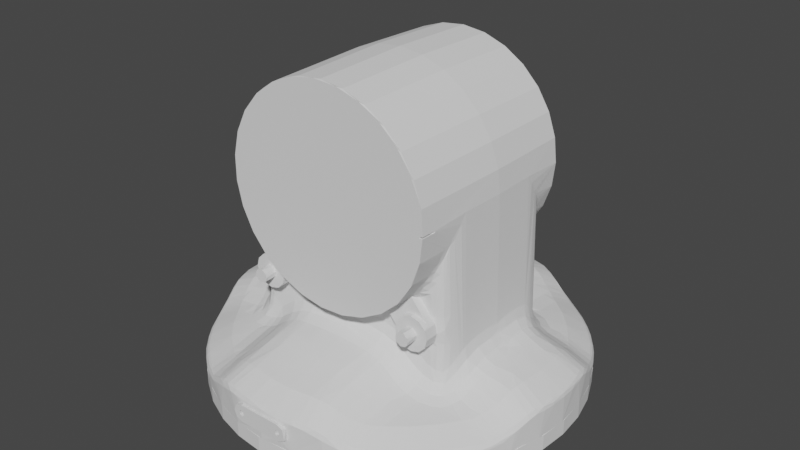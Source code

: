 # Source: link_1.blend  (saved by Blender 3.2.14; exported with 4.5.12 LTS)
import bpy
from mathutils import Matrix  # noqa: F401  (used for matrix-valued properties, if any)

bpy.ops.wm.read_factory_settings(use_empty=True)
scene = bpy.context.scene
scene.name = 'Scene'

# ---- collections
col_collection = bpy.data.collections.new('Collection'); scene.collection.children.link(col_collection)

# ---- world
world_world = bpy.data.worlds.new('World'); scene.world = world_world
world_world.use_nodes = True; world_world.node_tree.nodes.clear()
_N = world_world.node_tree.nodes; _L = world_world.node_tree.links
n0 = _N.new('ShaderNodeOutputWorld'); n0.name = 'World Output'; n0.location = (300, 300)
n1 = _N.new('ShaderNodeBackground'); n1.name = 'Background'; n1.location = (10, 300)
n1.inputs[0].default_value = (0.05088, 0.05088, 0.05088, 1.0)
_L.new(n1.outputs[0], n0.inputs[0])
n0.is_active_output = True
world_world.color = (0.05088, 0.05088, 0.05088)
world_world.use_sun_shadow = False
world_world.sun_shadow_jitter_overblur = 0.0

# ---- meshes
me_link_1 = bpy.data.meshes.new('link_1')
me_link_1.from_pydata([(0.08672, -0.0574, -0.122), (0.08672, -0.0574, -0.135), (0.08961, -0.05278, -0.135), (0.08961, -0.05278, -0.122), (0.09225, -0.04802, -0.135), (0.09225, -0.04802, -0.122), (0.09464, -0.04313, -0.135), (0.09464, -0.04313, -0.122), (0.09676, -0.03812, -0.135), (0.09676, -0.03812, -0.122), (0.09863, -0.033, -0.135), (0.09863, -0.033, -0.122), (0.08914, -0.02983, -0.122), (0.08914, -0.02983, -0.135), (0.08746, -0.03445, -0.135), (0.08746, -0.03445, -0.122), (0.0847, -0.04084, -0.135), (0.08433, -0.0416, -0.122), (0.08099, -0.04771, -0.135), (0.08099, -0.04771, -0.122), (0.07839, -0.05188, -0.135), (0.07839, -0.05188, -0.122), (0.00669, 0.052, 0.0551), (0.01372, 0.052, 0.06009), (0.01968, 0.052, 0.05189), (0.02674, 0.052, 0.05553), (0.03153, 0.052, 0.04568), (0.03843, 0.052, 0.04819), (0.04154, 0.052, 0.0368), (0.04819, 0.052, 0.03843), (0.04914, 0.052, 0.02579), (0.05553, 0.052, 0.02674), (0.05389, 0.052, 0.01328), (0.06009, 0.052, 0.01372), (0.0555, 0.052, 0.0), (0.06164, 0.052, 0.0), (0.05389, 0.052, -0.01328), (0.06009, 0.052, -0.01372), (0.04914, 0.052, -0.02579), (0.05553, 0.052, -0.02674), (0.04154, 0.052, -0.0368), (0.04819, 0.052, -0.03843), (0.03153, 0.052, -0.04568), (0.03843, 0.052, -0.04819), (0.01968, 0.052, -0.05189), (0.02674, 0.052, -0.05553), (0.00669, 0.052, -0.0551), (0.01372, 0.052, -0.06009), (-6.146e-14, 0.052, -0.06164), (-0.00669, 0.052, -0.0551), (-0.01372, 0.052, -0.06009), (-0.01968, 0.052, -0.05189), (-0.02674, 0.052, -0.05553), (-0.03153, 0.052, -0.04568), (-0.03843, 0.052, -0.04819), (-0.04154, 0.052, -0.0368), (-0.04819, 0.052, -0.03843), (-0.04914, 0.052, -0.02579), (-0.05553, 0.052, -0.02674), (-0.05389, 0.052, -0.01328), (-0.06009, 0.052, -0.01372), (-0.0555, 0.052, 0.0), (-0.06164, 0.052, 0.0), (-0.05389, 0.052, 0.01328), (-0.06009, 0.052, 0.01372), (-0.04914, 0.052, 0.02579), (-0.05553, 0.052, 0.02674), (-0.04154, 0.052, 0.0368), (-0.04819, 0.052, 0.03843), (-0.03153, 0.052, 0.04568), (-0.03843, 0.052, 0.04819), (-0.01968, 0.052, 0.05189), (-0.02674, 0.052, 0.05553), (-0.00669, 0.052, 0.0551), (-0.01372, 0.052, 0.06009), (-6.144e-14, 0.052, 0.06164), (-0.05493, 0.042, -0.08041), (-0.05379, 0.042, -0.03618), (-0.05068, 0.042, -0.04042), (-0.04584, 0.042, -0.04584), (-0.04042, 0.042, -0.05068), (-0.05019, 0.042, -0.07828), (-0.02813, 0.042, -0.0584), (-0.03571, 0.042, -0.06924), (-0.03449, 0.042, -0.05489), (-0.0415, 0.042, -0.07221), (-0.01792, 0.042, -0.06219), (-0.02441, 0.042, -0.06574), (-0.004547, 0.042, -0.06477), (0.04932, -0.05, -0.06386), (0.04846, -0.05, -0.06984), (0.05346, -0.05, -0.0685), (0.04346, -0.05, -0.0685), (0.04646, -0.05, -0.0633), (0.0398, -0.05, -0.06484), (0.04444, -0.05, -0.0607), (0.03846, -0.05, -0.05984), (0.0398, -0.05, -0.05484), (0.0457, -0.05, -0.05679), (0.04346, -0.05, -0.05118), (0.04846, -0.05, -0.04984), (0.04972, -0.05, -0.05593), (0.05346, -0.05, -0.05118), (0.05712, -0.05, -0.05484), (0.05247, -0.05, -0.05898), (0.05846, -0.05, -0.05984), (0.05712, -0.05, -0.06484), (0.05192, -0.05, -0.06184), (-0.0476, -0.05, -0.06386), (-0.04846, -0.05, -0.06984), (-0.04346, -0.05, -0.0685), (-0.05346, -0.05, -0.0685), (-0.05046, -0.05, -0.0633), (-0.05712, -0.05, -0.06484), (-0.05247, -0.05, -0.0607), (-0.05846, -0.05, -0.05984), (-0.05712, -0.05, -0.05484), (-0.05192, -0.05, -0.05784), (-0.05346, -0.05, -0.05118), (-0.04932, -0.05, -0.05582), (-0.04846, -0.05, -0.04984), (-0.04346, -0.05, -0.05118), (-0.04646, -0.05, -0.05638), (-0.0398, -0.05, -0.05484), (-0.04444, -0.05, -0.05898), (-0.03846, -0.05, -0.05984), (-0.0398, -0.05, -0.06484), (-0.04499, -0.05, -0.06184), (-0.03059, -0.047, -0.05366), (-0.03067, -0.042, -0.05377), (-0.02686, -0.042, -0.05577), (0.06298, 2.537e-14, 0.001619), (0.06142, 2.538e-14, 0.01402), (0.06229, -0.02614, 0.001601), (0.06172, -0.04899, 0.0005), (0.06139, -0.03498, -0.009289), (0.06212, -0.03014, -0.003309), (0.06172, -0.04899, 0.0), (0.05994, -0.058, -0.01366), (0.05971, -0.04078, -0.01645), (0.06042, -0.03894, -0.01379), (0.06148, -0.058, -0.0004859), (0.06061, -0.03838, -0.01302), (0.06172, -0.04899, -0.0005), (0.0608, -0.03651, -0.01283), (0.04775, -0.04786, -0.03921), (0.05102, -0.04768, -0.03479), (0.04809, -0.05705, -0.03834), (0.05542, -0.05702, -0.02668), (0.05379, -0.04586, -0.03054), (0.05564, -0.04563, -0.0268), (0.05668, -0.04487, -0.02469), (0.05824, -0.04155, -0.02115), (0.03067, -0.042, -0.05377), (0.03059, -0.047, -0.05366), (0.02669, -0.057, -0.05542), (0.03633, -0.057, -0.04936), (0.03851, -0.047, -0.04829), (0.03835, -0.057, -0.04809), (0.04491, -0.047, -0.04241), (0.02686, -0.042, -0.05577), (0.01377, -0.042, -0.06035), (0.01369, -0.057, -0.05997), (0.01038, -0.057, -0.06034), (-6.143e-14, -0.042, -0.0619), (-6.143e-14, -0.057, -0.06151), (-0.003782, -0.057, -0.06108), (-0.01377, -0.042, -0.06035), (-0.04808, -0.057, -0.03835), (-0.04796, -0.04766, -0.03895), (-0.04205, -0.057, -0.04439), (-0.01369, -0.057, -0.05997), (-0.01773, -0.057, -0.05855), (-0.02669, -0.057, -0.05542), (-0.03071, -0.057, -0.05289), (-0.03851, -0.047, -0.04829), (-0.03835, -0.057, -0.04809), (-0.04512, -0.047, -0.04222), (-0.05542, -0.057, -0.02669), (-0.05351, -0.04585, -0.03105), (-0.05046, -0.04652, -0.03577), (-0.05997, -0.057, -0.01369), (-0.06054, -0.03862, -0.01332), (-0.05981, -0.04056, -0.01609), (-0.05844, -0.04164, -0.02055), (-0.05746, -0.057, -0.02086), (-0.05669, -0.04401, -0.02474), (-0.06151, -0.057, 0.0), (-0.06215, -0.02955, -0.003252), (-0.06139, -0.03498, -0.009289), (-0.06079, -0.03655, -0.01279), (-0.06071, -0.057, -0.007079), (-0.05997, -0.057, 0.01369), (-0.06229, -0.02614, 0.001601), (-0.06071, -0.057, 0.007079), (0.06148, -0.058, 0.0005004), (0.05997, -0.057, 0.01369), (0.05965, -0.057, 0.0146), (0.05676, 2.538e-14, 0.02733), (0.05542, -0.057, 0.02669), (0.05465, -0.057, 0.02791), (0.04926, 2.538e-14, 0.03928), (0.04809, -0.057, 0.03835), (0.04674, -0.057, 0.0397), (0.03928, 2.538e-14, 0.04926), (0.03835, -0.057, 0.04809), (0.03633, -0.057, 0.04936), (0.02733, 2.537e-14, 0.05676), (0.02669, -0.057, 0.05542), (0.02399, -0.057, 0.05636), (0.01402, 2.537e-14, 0.06142), (0.01369, -0.057, 0.05997), (0.01038, -0.057, 0.06034), (-6.146e-14, 2.537e-14, 0.063), (-6.145e-14, -0.057, 0.06151), (-0.003782, -0.057, 0.06108), (-0.01402, 2.537e-14, 0.06142), (-0.01369, -0.057, 0.05997), (-0.01773, -0.057, 0.05855), (-0.02733, 2.537e-14, 0.05676), (-0.02669, -0.057, 0.05542), (-0.03071, -0.057, 0.05289), (-0.03928, 2.537e-14, 0.04926), (-0.03835, -0.057, 0.04809), (-0.04205, -0.057, 0.04439), (-0.04926, 2.537e-14, 0.03928), (-0.04809, -0.057, 0.03835), (-0.05112, -0.057, 0.03352), (-0.05676, 2.537e-14, 0.02733), (-0.05542, -0.057, 0.02669), (-0.05746, -0.057, 0.02086), (-0.06142, 2.536e-14, 0.01402), (-0.06298, 2.537e-14, 0.001619), (0.0125, 0.1085, -0.1081), (0.01618, 0.1085, -0.1067), (0.0125, 0.1068, -0.1081), (0.01693, 0.1062, -0.1063), (0.01755, 0.1085, -0.103), (0.01654, 0.1062, -0.09929), (0.01628, 0.1085, -0.09943), (0.0125, 0.1085, -0.09795), (0.0125, 0.1068, -0.0979), (-6.146e-14, 0.1075, -0.09792), (-0.0125, 0.1085, -0.09795), (-0.0125, 0.1068, -0.0979), (-0.01618, 0.1085, -0.09926), (-0.01661, 0.1062, -0.09944), (-0.01729, 0.1085, -0.1055), (-0.01685, 0.1062, -0.1065), (-0.0125, 0.1085, -0.1081), (-0.0125, 0.1068, -0.1081), (-6.148e-14, 0.1075, -0.1081), (-0.0125, -0.1068, -0.0979), (-0.0125, -0.1085, -0.09795), (-6.146e-14, -0.1075, -0.09792), (0.0125, -0.1085, -0.09795), (0.0125, -0.1068, -0.0979), (-0.0125, -0.1085, -0.1081), (-0.01618, -0.1085, -0.1067), (-0.0125, -0.1068, -0.1081), (-0.01693, -0.1062, -0.1063), (-0.01755, -0.1085, -0.103), (-0.01654, -0.1062, -0.09929), (-0.01628, -0.1085, -0.09943), (0.0125, -0.1068, -0.1081), (0.0125, -0.1085, -0.1081), (-6.145e-14, -0.1075, -0.1081), (0.01618, -0.1085, -0.09926), (0.01661, -0.1062, -0.09944), (0.01729, -0.1085, -0.1055), (0.01685, -0.1062, -0.1065), (-0.05346, -0.042, -0.0685), (-0.0546, -0.042, -0.06773), (-0.05535, -0.042, -0.08089), (0.05346, -0.042, -0.0685), (0.05187, -0.042, -0.07927), (0.05493, -0.042, -0.08041), (0.0546, -0.042, -0.06773), (-0.04075, -0.042, -0.07184), (-0.04846, -0.042, -0.06984), (0.04846, -0.042, -0.06984), (0.0415, -0.042, -0.07221), (0.04346, -0.042, -0.0685), (0.04069, -0.042, -0.06613), (0.03189, -0.042, -0.06783), (0.02139, -0.042, -0.06553), (-0.02155, -0.042, -0.06567), (-0.04346, -0.042, -0.0685), (-0.04069, -0.042, -0.06613), (-0.03262, -0.042, -0.06804), (-0.00853, -0.042, -0.06489), (0.004149, -0.042, -0.06478), (-0.05429, -0.04199, -0.05114), (-0.04826, -0.04201, -0.04371), (-0.05443, -0.04196, -0.03976), (0.02077, 0.1055, -0.09648), (0.009251, 0.1069, -0.09634), (-6.144e-14, 0.1075, -0.09792), (1.305e-05, 0.1073, -0.09621), (-0.009069, 0.1069, -0.09635), (-0.02055, 0.1055, -0.09645), (-0.01867, 0.1059, -0.113), (-6.144e-14, 0.1075, -0.113), (-6.144e-14, 0.1075, -0.1081), (0.01867, 0.1059, -0.113), (-0.02073, -0.1055, -0.09648), (-0.009369, -0.1071, -0.09754), (-6.143e-14, -0.1075, -0.09792), (-6.143e-14, -0.1075, -0.09754), (0.009369, -0.1071, -0.09754), (0.02053, -0.1055, -0.09645), (0.01867, -0.1059, -0.113), (-6.143e-14, -0.1075, -0.113), (-6.143e-14, -0.1075, -0.1081), (-0.01867, -0.1059, -0.113), (-0.03762, -0.1007, -0.1005), (-0.04164, -0.09911, -0.1035), (-0.03677, -0.101, -0.113), (-0.04724, -0.0966, -0.1048), (-0.05375, -0.0931, -0.113), (-0.05623, -0.09168, -0.1075), (-0.02378, -0.1049, -0.09668), (-0.02861, -0.1036, -0.09809), (-0.03303, -0.1023, -0.09929), (0.03677, -0.101, -0.113), (0.0355, -0.1015, -0.1003), (0.03179, -0.1027, -0.09888), (0.02559, -0.1044, -0.09701), (0.05375, -0.0931, -0.113), (0.05258, -0.09388, -0.1074), (0.04404, -0.09811, -0.1038), (0.06142, -0.08829, -0.107), (0.0691, -0.08235, -0.113), (0.0691, -0.08235, -0.1078), (0.0931, -0.05375, -0.113), (0.09261, -0.05462, -0.1071), (0.08806, -0.06166, -0.1078), (0.08235, -0.0691, -0.113), (0.08235, -0.0691, -0.1078), (0.07668, -0.0754, -0.1071), (0.101, -0.03677, -0.113), (0.1019, -0.03423, -0.102), (0.09923, -0.04142, -0.1059), (0.09644, -0.0475, -0.1072), (0.1059, -0.01867, -0.113), (0.1063, -0.01597, -0.09754), (0.1052, -0.02197, -0.09722), (0.1042, -0.02659, -0.09854), (0.1026, -0.03196, -0.1019), (0.1071, 0.008805, -0.09754), (0.1075, 2.535e-14, -0.09754), (0.1075, 2.538e-14, -0.113), (0.1071, -0.008906, -0.09754), (0.1063, 0.01596, -0.09754), (0.1059, 0.01867, -0.113), (0.101, 0.03677, -0.113), (0.1007, 0.03763, -0.1038), (0.1026, 0.03196, -0.1019), (0.1045, 0.02549, -0.09813), (0.1054, 0.02102, -0.09653), (0.09776, 0.04483, -0.1059), (0.09151, 0.05634, -0.1069), (0.09509, 0.05014, -0.1075), (0.0931, 0.05375, -0.113), (0.08235, 0.0691, -0.113), (0.0691, 0.08235, -0.113), (0.0691, 0.08235, -0.1078), (0.0754, 0.07668, -0.1071), (0.08235, 0.0691, -0.1078), (0.08806, 0.06166, -0.1078), (0.05375, 0.0931, -0.113), (0.0557, 0.09199, -0.1075), (0.0621, 0.08775, -0.1078), (0.03677, 0.101, -0.113), (0.03981, 0.0999, -0.1019), (0.04727, 0.09659, -0.1048), (0.02379, 0.1049, -0.09674), (0.02861, 0.1036, -0.09809), (0.03303, 0.1023, -0.09929), (-0.03677, 0.101, -0.113), (-0.0355, 0.1015, -0.1003), (-0.03179, 0.1027, -0.09888), (-0.02727, 0.104, -0.09787), (-0.02258, 0.1051, -0.09754), (-0.05375, 0.0931, -0.113), (-0.05258, 0.09388, -0.1074), (-0.04404, 0.09811, -0.1038), (-0.03708, 0.1009, -0.1002), (-0.06152, 0.08821, -0.1072), (-0.0691, 0.08235, -0.113), (-0.0691, 0.08235, -0.1078), (-0.0931, 0.05375, -0.113), (-0.09272, 0.05446, -0.1081), (-0.08806, 0.06166, -0.1078), (-0.08235, 0.0691, -0.113), (-0.08235, 0.0691, -0.1078), (-0.07668, 0.0754, -0.1071), (-0.101, 0.03677, -0.113), (-0.1026, 0.03196, -0.1019), (-0.099, 0.04198, -0.1052), (-0.09644, 0.0475, -0.1072), (-0.1059, 0.01867, -0.113), (-0.1063, 0.01597, -0.09754), (-0.1052, 0.02197, -0.09722), (-0.1042, 0.02661, -0.09798), (-0.1071, -0.008805, -0.09754), (-0.1075, 2.535e-14, -0.09754), (-0.1075, 2.535e-14, -0.113), (-0.1071, 0.008906, -0.09754), (-0.1063, -0.01596, -0.09754), (-0.1059, -0.01867, -0.113), (-0.101, -0.03677, -0.113), (-0.1007, -0.03763, -0.1038), (-0.1026, -0.03196, -0.1019), (-0.1045, -0.02549, -0.09813), (-0.1054, -0.021, -0.09653), (-0.09773, -0.0449, -0.1059), (-0.0931, -0.05375, -0.113), (-0.09186, -0.05582, -0.1071), (-0.09509, -0.05014, -0.1075), (-0.08235, -0.0691, -0.113), (-0.0691, -0.08235, -0.113), (-0.0691, -0.08235, -0.1078), (-0.0754, -0.07668, -0.1071), (-0.08235, -0.0691, -0.1078), (-0.08806, -0.06166, -0.1078), (-0.06112, -0.08848, -0.107), (0.05417, -0.042, -0.051), (0.05443, -0.04203, -0.03892), (0.04778, -0.04204, -0.04312), (-0.06229, 0.02614, 0.001601), (-0.0642, 0.02614, -0.07268), (-0.06425, 0.02371, -0.07198), (-0.06435, 0.019, -0.07103), (-0.06446, 0.0142, -0.0706), (-0.06465, 0.00687, -0.07041), (-0.06483, 2.537e-14, -0.07037), (0.0642, -0.02614, -0.07268), (0.0643, -0.02147, -0.07146), (0.06446, -0.0142, -0.0706), (0.06465, -0.00687, -0.07041), (0.06483, 2.537e-14, -0.07037), (0.08521, -0.01387, -0.08611), (0.09193, -0.0138, -0.08764), (0.09296, -4.587e-11, -0.08764), (0.07534, -0.01645, -0.08399), (0.07551, -0.006948, -0.08369), (0.07568, 2.534e-14, -0.08365), (0.09193, 0.0138, -0.08764), (0.08521, 0.01387, -0.08611), (0.07517, 0.01581, -0.08388), (0.07551, 0.006948, -0.08369), (0.01983, 0.07313, -0.08368), (0.01953, 0.09088, -0.08764), (0.01716, 0.09123, -0.08764), (-0.0194, 0.09093, -0.08765), (-0.01002, 0.05292, -0.07869), (-0.007207, 0.09268, -0.08764), (-0.003917, 0.05286, -0.07842), (-3.766e-09, 0.09268, -0.08764), (6.782e-07, 0.05287, -0.07846), (0.007207, 0.09268, -0.08764), (0.00798, 0.05292, -0.07854), (0.02042, 0.05306, -0.07931), (-0.01983, 0.07313, -0.08367), (-0.01606, 0.05299, -0.07896), (-0.02197, 0.05308, -0.07945), (-0.01983, -0.07313, -0.08367), (-0.01953, -0.09088, -0.08764), (-0.01716, -0.09123, -0.08764), (0.0194, -0.09093, -0.08765), (0.01002, -0.05292, -0.07869), (0.007207, -0.09268, -0.08764), (0.003916, -0.05286, -0.07842), (1.906e-10, -0.09268, -0.08764), (-6.802e-07, -0.05287, -0.07846), (-0.007207, -0.09268, -0.08764), (-0.007979, -0.05292, -0.07854), (-0.02042, -0.05306, -0.07931), (0.01983, -0.07313, -0.08367), (0.01606, -0.05299, -0.07896), (0.02197, -0.05308, -0.07945), (-0.06443, -0.01547, -0.07068), (-0.0643, -0.02147, -0.07146), (-0.0642, -0.02614, -0.07268), (-0.06465, -0.00687, -0.07041), (0.06446, 0.0142, -0.0706), (0.06435, 0.019, -0.07103), (0.0623, 0.02615, 0.001582), (0.06425, 0.02371, -0.07198), (0.0642, 0.02614, -0.07268), (0.06465, 0.00687, -0.07041), (-0.06142, 2.535e-14, 0.01402), (-0.05255, 0.04399, -0.03269), (-0.05633, 0.04236, -0.0258), (-0.06143, 0.03428, -0.009091), (-0.06044, 0.03814, -0.01379), (-0.05968, 0.03927, -0.01674), (-0.0581, 0.04116, -0.02153), (-0.04834, 0.04406, -0.03861), (-0.04373, 0.04403, -0.04379), (-0.03854, 0.04404, -0.04839), (-0.03289, 0.04403, -0.05242), (-0.02681, 0.04404, -0.05576), (-0.0204, 0.04403, -0.05843), (-0.01373, 0.04402, -0.06033), (0.002739, 0.04492, -0.06176), (-6.678e-14, 0.04492, -0.06182), (-6.147e-14, 0.052, -0.06164), (-0.002739, 0.04492, -0.06176), (-0.007624, 0.04398, -0.06143), (0.00804, 0.04401, -0.06136), (0.01381, 0.04405, -0.06031), (0.02048, 0.04403, -0.0584), (0.02688, 0.04404, -0.05572), (0.03296, 0.04403, -0.05238), (0.0386, 0.04404, -0.04835), (0.04379, 0.04403, -0.04373), (0.0484, 0.04402, -0.03854), (0.05619, 0.04245, -0.0261), (0.05311, 0.044, -0.03173), (0.0513, 0.04492, -0.0345), (0.0599, 0.03903, -0.01598), (0.05833, 0.04174, -0.02073), (0.06216, 0.02958, -0.002891), (0.06143, 0.03428, -0.009091), (0.06087, 0.03677, -0.01198), (-0.06217, 0.02929, -0.002858), (-0.06225, 0.02736, 1.341e-06), (-0.05676, 2.535e-14, 0.02733), (-0.04926, 2.535e-14, 0.03928), (-0.03928, 2.535e-14, 0.04926), (-0.02733, 2.535e-14, 0.05676), (-0.01402, 2.536e-14, 0.06142), (-6.144e-14, 0.052, 0.06164), (-6.143e-14, 2.536e-14, 0.063), (0.01402, 2.536e-14, 0.06142), (0.02733, 2.536e-14, 0.05676), (0.03928, 2.536e-14, 0.04926), (0.04926, 2.536e-14, 0.03928), (0.05676, 2.536e-14, 0.02733), (0.06142, 2.536e-14, 0.01402), (0.05068, 0.042, -0.04042), (0.05379, 0.042, -0.03618), (0.05493, 0.042, -0.08041), (0.007177, 0.04197, -0.0647), (0.02141, 0.042, -0.06119), (0.02473, 0.042, -0.06588), (0.02813, 0.042, -0.0584), (0.03449, 0.042, -0.05489), (0.03642, 0.042, -0.0696), (0.04285, 0.042, -0.07308), (0.05096, 0.042, -0.07878), (0.04042, 0.042, -0.05068), (0.04584, 0.042, -0.04584), (-0.09296, -5.725e-08, -0.08764), (-0.07568, -4.655e-08, -0.08365), (-0.07568, 2.537e-14, -0.08365), (-0.09193, 0.0138, -0.08764), (-0.08521, 0.01387, -0.08611), (-0.07551, 0.006948, -0.08369), (-0.07526, 0.01609, -0.08395), (-0.09193, -0.0138, -0.08764), (-0.08521, -0.01387, -0.08611), (-0.07536, -0.014, -0.08388), (-0.07551, -0.006948, -0.08369), (-6.147e-14, 0.1075, -0.113), (-0.03938, 0.06237, -0.08953), (-0.04008, 0.05371, -0.08822), (-0.03711, 0.05369, -0.08593), (-0.03915, 0.0654, -0.09), (-0.03702, 0.07169, -0.08976), (-0.03784, 0.08622, -0.09358), (-0.03369, 0.08761, -0.09107), (-0.03776, -0.08631, -0.09355), (-0.03697, -0.08661, -0.09303), (-0.03844, -0.07552, -0.09167), (-0.03702, -0.07169, -0.08976), (-0.03985, -0.05656, -0.08865), (-0.03553, -0.05355, -0.08473), (-0.0422, -0.05363, -0.08976), (0.03776, 0.08631, -0.09355), (0.03697, 0.08661, -0.09303), (0.03844, 0.07552, -0.09167), (0.03702, 0.07169, -0.08976), (0.03985, 0.05656, -0.08865), (0.03553, 0.05355, -0.08473), (0.0422, 0.05363, -0.08976), (0.03938, -0.06237, -0.08953), (0.04008, -0.05371, -0.08822), (0.03711, -0.05369, -0.08593), (0.03915, -0.0654, -0.09), (0.03702, -0.07169, -0.08976), (0.03784, -0.08622, -0.09358), (0.03369, -0.08761, -0.09107), (0.07404, 0.03023, -0.08891), (0.08511, 0.03261, -0.09312), (0.07261, 0.03432, -0.09139), (0.08893, 0.02987, -0.09204), (0.0882, 0.03243, -0.09368), (0.08387, 0.03114, -0.09177), (0.08861, -0.03113, -0.09284), (0.08387, -0.03114, -0.09177), (0.0882, -0.03243, -0.09368), (0.07407, -0.03009, -0.08881), (0.07837, -0.03303, -0.0919), (0.07312, -0.03338, -0.09098), (-0.08861, 0.03113, -0.09284), (-0.08387, 0.03114, -0.09177), (-0.0882, 0.03243, -0.09368), (-0.07407, 0.03009, -0.08881), (-0.07837, 0.03303, -0.0919), (-0.07312, 0.03338, -0.09098), (-0.07403, -0.03028, -0.08893), (-0.08511, -0.03261, -0.09312), (-0.07219, -0.03499, -0.09167), (-0.08893, -0.02987, -0.09204), (-0.0882, -0.03243, -0.09368), (-0.08387, -0.03114, -0.09177), (-0.07255, -0.05791, -0.09788), (-0.06755, -0.0484, -0.09581), (-0.07396, -0.04819, -0.09691), (-0.07947, -0.04797, -0.09788), (-0.06302, -0.06816, -0.09788), (-0.05962, -0.05286, -0.09509), (-0.05172, -0.05393, -0.09391), (-0.05445, -0.05766, -0.09501), (-0.05362, -0.07577, -0.09788), (-0.05308, 0.07621, -0.09788), (-0.06304, 0.06814, -0.09788), (-0.05425, 0.0637, -0.09593), (-0.05604, 0.05382, -0.09467), (-0.07938, 0.04808, -0.09788), (-0.06725, 0.04883, -0.09581), (-0.07256, 0.0579, -0.09788), (-0.06352, 0.05132, -0.09551), (0.05308, -0.07621, -0.09788), (0.06304, -0.06814, -0.09788), (0.05425, -0.0637, -0.09593), (0.05604, -0.05382, -0.09467), (0.07938, -0.04808, -0.09788), (0.06725, -0.04883, -0.09581), (0.07256, -0.0579, -0.09788), (0.06352, -0.05132, -0.09551), (0.07255, 0.05791, -0.09788), (0.06136, 0.05262, -0.09533), (0.06846, 0.04715, -0.09581), (0.074, 0.04818, -0.09692), (0.07947, 0.04797, -0.09788), (0.06302, 0.06816, -0.09788), (0.05172, 0.05393, -0.09391), (0.05445, 0.05766, -0.09501), (0.05362, 0.07577, -0.09788), (0.09002, 0.02554, -0.08995), (0.08482, 0.02293, -0.08772), (0.09157, 0.01657, -0.08778), (0.09087, 0.02078, -0.08844), (0.0753, 0.02148, -0.08506), (0.07491, 0.02627, -0.08685), (0.04522, 0.08204, -0.09686), (0.04148, 0.08438, -0.09556), (0.04564, 0.07538, -0.09574), (0.04933, 0.07929, -0.0977), (0.04708, 0.05376, -0.09231), (0.04678, 0.05664, -0.0927), (0.08237, 0.04376, -0.09767), (0.07376, 0.0404, -0.09494), (0.0849, 0.03978, -0.09696), (0.08666, 0.03608, -0.09562), (0.07134, 0.04073, -0.09473), (0.02888, 0.07268, -0.08549), (0.02874, 0.08897, -0.08907), (0.02446, 0.08994, -0.08807), (0.03309, 0.08782, -0.09078), (0.03232, 0.0534, -0.08282), (0.02817, 0.05327, -0.08095), (0.02376, 0.05311, -0.07978), (-0.02888, 0.07268, -0.08549), (-0.02914, 0.08887, -0.0892), (-0.02441, 0.08997, -0.08806), (-0.03029, 0.05332, -0.08178), (-0.026, 0.05317, -0.08031), (-0.0343, 0.05351, -0.08396), (-0.08465, 0.03962, -0.09679), (-0.08681, 0.03553, -0.09534), (-0.07821, 0.04016, -0.09574), (-0.08248, 0.04366, -0.09768), (-0.07183, 0.03924, -0.09423), (-0.06978, 0.04414, -0.0954), (-0.04397, 0.05372, -0.09079), (-0.04514, 0.08215, -0.09687), (-0.04914, 0.07936, -0.09766), (-0.04621, 0.06537, -0.09406), (-0.04132, 0.08449, -0.0955), (-0.0464, 0.06237, -0.09358), (-0.0492, 0.0537, -0.09318), (-0.07504, 0.02303, -0.08538), (-0.08482, 0.02293, -0.08772), (-0.09036, 0.02325, -0.08908), (-0.09116, 0.01928, -0.08814), (-0.0918, 0.01485, -0.08767), (-0.08961, 0.02719, -0.09064), (-0.07483, 0.02703, -0.08721), (-0.09086, -0.02077, -0.08844), (-0.09002, -0.02554, -0.08995), (-0.08482, -0.02293, -0.08772), (-0.09156, -0.01656, -0.08778), (-0.07516, -0.02453, -0.08602), (-0.07529, -0.01822, -0.08433), (-0.04522, -0.08204, -0.09686), (-0.04148, -0.08438, -0.09556), (-0.04564, -0.07538, -0.09574), (-0.04933, -0.07929, -0.0977), (-0.04708, -0.05376, -0.09231), (-0.04678, -0.05664, -0.0927), (-0.08237, -0.04376, -0.09767), (-0.07371, -0.0404, -0.09493), (-0.0849, -0.03978, -0.09696), (-0.08666, -0.03608, -0.09562), (-0.07119, -0.04048, -0.09448), (-0.06985, -0.04392, -0.09535), (-0.02888, -0.07268, -0.08549), (-0.02874, -0.08897, -0.08907), (-0.02446, -0.08994, -0.08807), (-0.03309, -0.08782, -0.09078), (-0.03232, -0.0534, -0.08282), (-0.02817, -0.05327, -0.08095), (-0.02376, -0.05311, -0.07978), (0.02888, -0.07268, -0.08549), (0.02914, -0.08887, -0.0892), (0.02441, -0.08997, -0.08806), (0.03029, -0.05332, -0.08178), (0.026, -0.05317, -0.08031), (0.0343, -0.05351, -0.08396), (0.08465, -0.03962, -0.09679), (0.08681, -0.03553, -0.09534), (0.07821, -0.04016, -0.09574), (0.08248, -0.04366, -0.09768), (0.07183, -0.03924, -0.09423), (0.06978, -0.04414, -0.0954), (0.04397, -0.05372, -0.09079), (0.04514, -0.08215, -0.09687), (0.04914, -0.07936, -0.09766), (0.04621, -0.06537, -0.09406), (0.04132, -0.08449, -0.0955), (0.0464, -0.06237, -0.09358), (0.0492, -0.0537, -0.09318), (0.07512, -0.02358, -0.08567), (0.08482, -0.02293, -0.08772), (0.09036, -0.02325, -0.08908), (0.09116, -0.01928, -0.08814), (0.0918, -0.01485, -0.08767), (0.08961, -0.02719, -0.09064), (0.07483, -0.02703, -0.08721), (0.0615, 0.03358, -0.009604), (0.06325, 0.03358, -0.07742), (0.06091, 0.03607, -0.01264), (0.06262, 0.03607, -0.079), (0.0619, -0.03607, -0.05081), (0.06106, -0.0391, -0.05815), (0.06233, -0.03607, -0.06753), (0.06244, -0.03673, -0.08039), (0.06325, -0.03358, -0.07742), (0.06152, -0.03358, -0.01034), (0.09016, -0.05443, -0.1042), (0.08627, -0.06041, -0.1042), (0.08068, -0.0677, -0.1042), (0.07447, -0.07447, -0.1042), (0.0677, -0.08068, -0.1042), (0.05999, -0.08656, -0.1042), (0.1012, -0.0318, -0.09851), (0.09912, -0.03573, -0.1002), (0.09819, -0.04026, -0.1024), (0.09641, -0.04244, -0.1027), (0.09477, -0.04784, -0.1042), (0.09295, -0.04957, -0.104), (0.05519, -0.08973, -0.1039), (0.04968, -0.09293, -0.1029), (0.03704, -0.1, -0.09811), (0.04345, -0.09683, -0.1012), (0.0446, -0.09546, -0.1013), (0.1041, -0.01648, -0.09397), (0.1038, -0.02183, -0.09488), (0.1028, -0.02617, -0.09598), (0.03248, -0.1015, -0.09615), (0.02734, -0.1025, -0.09472), (0.02213, -0.103, -0.09397), (0.1049, 0.01566, -0.09436), (0.105, 0.008626, -0.09397), (0.09296, -3.866e-11, -0.08764), (0.1053, -4.381e-11, -0.09397), (0.105, -0.008726, -0.09397), (-0.02338, -0.1025, -0.09388), (0.01924, -0.1044, -0.09438), (0.009307, -0.1057, -0.09437), (-0.02003, -0.1043, -0.09439), (-0.009265, -0.1057, -0.09436), (-0.008164, -0.105, -0.09397), (-6.143e-14, -0.1053, -0.09397), (0.008164, -0.105, -0.09397), (0.1011, 0.03073, -0.09778), (0.1028, 0.02621, -0.09598), (0.1033, 0.02081, -0.0944), (-0.0335, -0.09989, -0.09595), (-0.03045, -0.1008, -0.0951), (-0.02797, -0.1028, -0.09508), (-0.03831, -0.09891, -0.09852), (0.09016, 0.05443, -0.1042), (0.09302, 0.04943, -0.104), (0.09653, 0.044, -0.1034), (0.09919, 0.03764, -0.1014), (-0.0421, -0.09659, -0.1002), (-0.04821, -0.09323, -0.1024), (-0.05449, -0.09035, -0.1039), (-0.06084, -0.08597, -0.1042), (0.08068, 0.0677, -0.1042), (0.08627, 0.06041, -0.1042), (0.06084, 0.08597, -0.1042), (0.0677, 0.08068, -0.1042), (0.07447, 0.07447, -0.1042), (-0.08068, -0.0677, -0.1042), (-0.08627, -0.06041, -0.1042), (-0.09016, -0.05443, -0.1042), (-0.0677, -0.08068, -0.1042), (-0.07447, -0.07447, -0.1042), (0.03831, 0.09891, -0.09852), (0.0421, 0.09659, -0.1002), (0.04681, 0.09526, -0.1024), (0.04904, 0.09324, -0.1027), (0.05356, 0.09072, -0.1037), (0.05603, 0.0892, -0.104), (-0.09302, -0.04943, -0.104), (-0.09585, -0.04391, -0.1031), (-0.09859, -0.03764, -0.1012), (-0.1011, -0.03073, -0.09778), (0.0335, 0.09989, -0.09595), (0.03045, 0.1008, -0.0951), (0.02797, 0.1028, -0.09508), (0.02339, 0.1026, -0.0939), (-0.1028, -0.02621, -0.09598), (-0.1049, -0.01569, -0.09435), (-0.1033, -0.02081, -0.0944), (-0.02113, 0.104, -0.09432), (-0.009356, 0.1057, -0.09436), (0.02007, 0.1043, -0.0944), (0.009019, 0.1057, -0.09435), (-6.143e-14, 0.1053, -0.09397), (-0.105, -0.008626, -0.09397), (-0.09296, -4.825e-08, -0.08764), (-0.104, 0.01648, -0.09397), (-0.105, 0.008726, -0.09397), (-0.1053, 2.535e-14, -0.09397), (-0.1053, -5.458e-08, -0.09397), (-0.03878, 0.09799, -0.09852), (-0.03639, 0.09969, -0.09751), (-0.03215, 0.1003, -0.09549), (-0.02719, 0.1018, -0.09434), (-0.1039, 0.02174, -0.09487), (-0.1019, 0.02678, -0.09586), (-0.1012, 0.0318, -0.0985), (-0.05999, 0.08656, -0.1042), (-0.05519, 0.08973, -0.1039), (-0.04968, 0.09293, -0.1029), (-0.04345, 0.09683, -0.1012), (-0.0446, 0.09546, -0.1013), (-0.09912, 0.03573, -0.1002), (-0.0982, 0.04026, -0.1024), (-0.09641, 0.04244, -0.1027), (-0.0948, 0.0477, -0.1042), (-0.09295, 0.04957, -0.104), (-0.09016, 0.05443, -0.1042), (-0.08627, 0.06041, -0.1042), (-0.08068, 0.0677, -0.1042), (-0.07447, 0.07447, -0.1042), (-0.0677, 0.08068, -0.1042), (-0.06233, -0.03607, -0.06753), (-0.06152, -0.03358, -0.01034), (-0.06325, -0.03358, -0.07742), (-0.06216, -0.03726, -0.08041), (-0.0619, -0.03607, -0.05081), (-0.06061, -0.04017, -0.05905), (-0.06093, -0.0387, -0.05481), (-0.0615, 0.03358, -0.009604), (-0.06262, 0.03607, -0.079), (-0.06325, 0.03358, -0.07742), (0.04009, -0.047, -0.06544), (0.05623, -0.047, -0.05355), (0.05346, -0.047, -0.05118), (0.04846, -0.047, -0.04984), (0.04346, -0.047, -0.05118), (0.0398, -0.047, -0.05484), (0.03846, -0.047, -0.05984), (0.0571, -0.04206, -0.06501), (0.05848, -0.0421, -0.0598), (0.05706, -0.04191, -0.05464), (-0.05623, -0.047, -0.05355), (-0.05712, -0.042, -0.05484), (-0.04008, -0.047, -0.0654), (-0.05346, -0.047, -0.05118), (-0.03846, -0.047, -0.05984), (-0.0398, -0.047, -0.05484), (-0.04346, -0.047, -0.05118), (-0.04846, -0.047, -0.04984), (-0.05846, -0.04198, -0.05984), (-0.05712, -0.042, -0.06483), (-0.04614, -0.047, -0.04109), (-0.04652, -0.04479, -0.04156), (0.04614, -0.047, -0.04109), (-0.06363, -0.03184, -0.07605), (-0.06404, -0.02904, -0.07419), (-0.0638, 0.03087, -0.07536), (-0.06412, 0.02806, -0.07364), (0.06363, 0.03184, -0.07605), (0.06218, 0.02928, -0.003106), (0.06404, 0.02904, -0.07419), (0.0638, -0.03087, -0.07536), (0.06412, -0.02806, -0.07364), (0.06217, -0.02951, -0.003781), (-0.05947, 0.03911, -0.01999), (-0.06174, 0.03828, -0.08205), (-0.06227, 0.03721, -0.08097), (-0.0608, 0.03652, -0.01337), (-0.06254, 0.03639, -0.07959), (-0.05998, 0.03844, -0.01783), (-0.06038, 0.03766, -0.01579), (-0.05896, 0.03978, -0.02211), (-0.0611, 0.03913, -0.08235), (-0.05717, 0.04115, -0.028), (-0.05868, 0.04112, -0.08193), (-0.06022, 0.04007, -0.08234), (-0.05765, 0.04087, -0.02659), (-0.05554, 0.04178, -0.03227), (-0.05618, 0.04191, -0.08103), (-0.05748, 0.04159, -0.08154), (0.05834, 0.04124, -0.08182), (0.05778, 0.04149, -0.08165), (0.05537, 0.04182, -0.03267), (0.05634, 0.04189, -0.08105), (0.06028, 0.04001, -0.08231), (0.05769, 0.04084, -0.02644), (0.0611, 0.03914, -0.08236), (0.05693, 0.04127, -0.02868), (0.05918, 0.0408, -0.08207), (0.06059, 0.03715, -0.01462), (0.0601, 0.03822, -0.01723), (0.05946, 0.03911, -0.02), (0.06248, 0.03663, -0.08007), (0.06204, 0.03775, -0.08154), (0.05905, 0.03969, -0.02179), (0.06145, 0.0387, -0.08225), (0.05759, -0.04123, -0.05141), (0.05723, -0.04117, -0.03182), (0.05945, -0.03919, -0.01895), (0.05849, -0.0403, -0.02718), (0.0603, -0.03914, -0.05085), (0.06036, -0.03778, -0.01763), (0.05798, -0.04125, -0.06764), (0.06071, -0.03911, -0.06607), (0.05796, -0.04156, -0.08173), (0.06068, -0.0397, -0.08234), (-0.05849, -0.04133, -0.08175), (-0.05798, -0.04125, -0.06764), (-0.06074, -0.0391, -0.06676), (-0.05876, -0.04085, -0.05354), (-0.05932, -0.04077, -0.06495), (-0.0603, -0.03914, -0.05085), (-0.05755, -0.04125, -0.05092), (-0.06034, -0.03784, -0.01779), (-0.05707, -0.04124, -0.03232), (-0.05845, -0.04034, -0.02733), (-0.05956, -0.03914, -0.02228), (0.05485, 0.09181, -0.1052), (0.06227, 0.08731, -0.1064), (0.06147, 0.08686, -0.1051), (0.06894, 0.08216, -0.1064), (0.08173, 0.06903, -0.1058), (0.08786, 0.06152, -0.1064), (0.08717, 0.06103, -0.1051), (0.0929, 0.05212, -0.1051), (0.07524, 0.07524, -0.1051), (0.0684, 0.08152, -0.1051), (0.1026, 0.03039, -0.09892), (0.03338, 0.1017, -0.09731), (-6.143e-14, 0.1064, -0.0948), (0.1067, 0.01105, -0.09608), (-0.02977, 0.1028, -0.09616), (0.1069, 0.000172, -0.09543), (0.1075, 2.537e-14, -0.09754), (0.1069, -0.008886, -0.09617), (0.1057, -0.01641, -0.09542), (0.106, -0.008816, -0.0948), (0.1053, 2.537e-14, -0.09397), (0.1061, 0.008716, -0.0948), (-0.05977, 0.08834, -0.1053), (-0.05412, 0.09247, -0.1055), (-0.0684, 0.08152, -0.1051), (-0.07525, 0.07525, -0.1051), (-0.08152, 0.0684, -0.1051), (-0.08791, 0.06011, -0.1051), (-0.09344, 0.05284, -0.1064), (-0.08786, 0.06152, -0.1065), (-0.08217, 0.06895, -0.1065), (-0.06895, 0.08217, -0.1065), (0.09688, -0.0462, -0.1057), (0.08721, -0.06098, -0.1051), (0.08786, -0.06152, -0.1064), (0.08216, -0.06894, -0.1064), (0.06894, -0.08216, -0.1064), (0.0684, -0.08152, -0.1051), (0.0585, -0.08907, -0.1051), (0.07524, -0.07524, -0.1051), (0.08152, -0.0684, -0.1051), (0.05412, -0.09247, -0.1055), (-0.1058, 0.01649, -0.09558), (-0.1061, 0.008817, -0.0948), (-0.1064, 2.539e-14, -0.0948), (-0.1053, 2.539e-14, -0.09397), (-0.1065, -0.011, -0.09557), (-0.1073, 2.539e-14, -0.09618), (-0.1075, 2.539e-14, -0.09754), (-0.1069, 0.008887, -0.09618), (-0.1026, -0.03054, -0.099), (0.009348, -0.1068, -0.09617), (0.0006049, -0.107, -0.09545), (-6.144e-14, -0.1075, -0.09754), (-0.009348, -0.1068, -0.09617), (-6.147e-14, -0.1053, -0.09397), (-0.03338, -0.1017, -0.09731), (-0.08794, -0.06016, -0.1052), (-0.09954, -0.03791, -0.102), (-0.09631, -0.04562, -0.1043), (-0.08173, -0.06903, -0.1058), (-0.07524, -0.07524, -0.1051), (-0.0684, -0.08152, -0.1051), (-0.06088, -0.08737, -0.1051), (-0.06894, -0.08216, -0.1064), (-0.08786, -0.06152, -0.1064), (-0.04844, -0.09488, -0.1034), (0.0492, -0.04434, -0.03913), (0.05692, -0.04222, -0.02582), (0.05507, -0.04278, -0.03151), (0.05342, -0.04253, -0.037), (0.05153, -0.0447, -0.03543), (-0.0506, -0.04373, -0.03862), (-0.0526, -0.04251, -0.03884), (-0.05497, -0.04272, -0.03195), (-0.05727, -0.04161, -0.02627), (-0.06576, 0.02492, -0.07843), (-0.06558, 0.02869, -0.08054), (-0.06489, 0.03276, -0.08314), (-0.0697, 0.02326, -0.08284), (-0.06921, 0.02911, -0.08563), (-0.0659, 0.01623, -0.07661), (-0.06978, 0.01595, -0.08133), (-0.06525, 2.538e-14, -0.07343), (-0.06614, 0.006818, -0.07633), (-0.06574, 2.538e-14, -0.07498), (-0.06639, 2.538e-14, -0.07625), (-0.07036, 2.542e-14, -0.08116), (-0.07019, 2.542e-14, -0.081), (-0.07, 0.006846, -0.08105), (-0.06812, 2.539e-14, -0.07903), (-0.06715, 2.538e-14, -0.07773), (-0.07558, 2.54e-14, -0.08363), (-0.07453, 2.394e-14, -0.08334), (-0.07171, 2.54e-14, -0.08207), (-0.07019, 2.532e-14, -0.081), (-0.07036, 2.532e-14, -0.08116), (-0.07, -0.006846, -0.08105), (-0.07171, 2.533e-14, -0.08207), (-0.07453, 2.899e-14, -0.08334), (-0.07558, 2.533e-14, -0.08363), (-0.06574, 2.536e-14, -0.07498), (-0.06639, 2.536e-14, -0.07625), (-0.06614, -0.006818, -0.07633), (-0.06715, 2.537e-14, -0.07773), (-0.06812, 2.534e-14, -0.07903), (-0.06525, 2.523e-14, -0.07343), (-0.06977, -0.01681, -0.08137), (-0.06587, -0.01747, -0.07669), (-0.06381, 0.04418, -0.09319), (-0.06691, 0.03845, -0.09171), (-0.06169, 0.04078, -0.08838), (-0.06388, 0.03684, -0.08668), (-0.06575, -0.02576, -0.07888), (-0.06975, -0.02576, -0.0839), (-0.0583, 0.04743, -0.09262), (-0.05902, 0.04263, -0.08807), (-0.05637, 0.0435, -0.08749), (-0.06537, -0.03035, -0.08157), (-0.05155, 0.04352, -0.08608), (-0.05005, 0.04777, -0.09086), (-0.06762, -0.03585, -0.0902), (-0.04487, 0.0477, -0.08839), (-0.04697, 0.04351, -0.0839), (-0.03876, 0.04349, -0.0779), (-0.03555, 0.04763, -0.08165), (-0.06425, -0.03564, -0.08577), (-0.02414, 0.04739, -0.07705), (-0.03017, 0.04748, -0.07894), (-0.02527, 0.04342, -0.07227), (-0.03333, 0.04345, -0.07488), (-0.06613, -0.04014, -0.09226), (-0.06222, -0.04012, -0.08819), (-0.06336, -0.04468, -0.09321), (-0.004046, 0.04338, -0.07084), (-0.003963, 0.04726, -0.07571), (-0.01624, 0.04733, -0.07629), (0.002872, 0.042, -0.06476), (0.008319, 0.04339, -0.07096), (-6.699e-14, 0.042, -0.06484), (-0.01657, 0.0434, -0.07141), (-0.002872, 0.042, -0.06476), (0.008149, 0.04727, -0.07583), (0.02226, 0.04737, -0.07676), (0.02278, 0.04342, -0.07189), (-0.05856, -0.04289, -0.08801), (-0.05773, -0.04753, -0.09255), (-0.05565, -0.04354, -0.08734), (0.03547, 0.0476, -0.08157), (0.03017, 0.04748, -0.07894), (0.0278, 0.04744, -0.07809), (0.03785, 0.04348, -0.07723), (0.03054, 0.04344, -0.07377), (-0.0521, -0.0478, -0.0914), (0.04629, 0.04351, -0.08351), (0.0437, 0.04772, -0.08775), (-0.0437, -0.04772, -0.08775), (-0.04784, -0.0435, -0.08444), (-0.04806, -0.04775, -0.09), (0.04806, 0.04775, -0.09), (0.05021, 0.04352, -0.08553), (0.0521, 0.0478, -0.0914), (-0.03785, -0.04348, -0.07723), (-0.03547, -0.0476, -0.08157), (0.05773, 0.04753, -0.09255), (0.05658, 0.04345, -0.08751), (-0.03017, -0.04748, -0.07894), (-0.0278, -0.04744, -0.07809), (-0.02226, -0.04737, -0.07676), (-0.03054, -0.04344, -0.07377), (-0.02278, -0.04342, -0.07189), (0.06085, 0.04156, -0.08835), (0.0629, 0.04505, -0.09319), (0.01624, -0.04733, -0.07629), (0.02414, -0.04739, -0.07705), (0.01657, -0.0434, -0.07141), (0.02527, -0.04342, -0.07227), (0.003963, -0.04726, -0.07571), (0.004046, -0.04338, -0.07084), (-0.008149, -0.04727, -0.07583), (-0.008319, -0.04339, -0.07096), (0.06543, 0.04154, -0.09266), (0.06756, 0.03613, -0.09037), (0.06435, 0.03519, -0.08534), (0.06334, 0.03813, -0.08747), (0.03017, -0.04748, -0.07894), (0.03555, -0.04763, -0.08165), (0.03333, -0.04345, -0.07488), (0.03876, -0.04349, -0.0779), (0.04697, -0.04351, -0.0839), (0.04487, -0.0477, -0.08839), (0.05155, -0.04352, -0.08608), (0.05005, -0.04777, -0.09086), (0.06956, 0.02715, -0.08461), (0.0654, 0.03016, -0.08147), (0.05734, -0.04334, -0.08769), (0.0583, -0.04742, -0.09262), (0.06577, 0.0252, -0.07858), (0.06969, 0.02211, -0.08254), (0.06381, -0.04418, -0.09319), (0.0625, -0.03993, -0.08832), (0.06979, 0.01603, -0.08135), (0.0659, 0.01654, -0.07665), (0.06691, -0.03845, -0.09171), (0.06921, -0.02911, -0.08563), (0.06489, -0.03276, -0.08314), (0.07558, 3.834e-14, -0.08363), (0.06924, 2.54e-14, -0.08021), (0.07022, 2.54e-14, -0.08095), (0.07, 0.006846, -0.08105), (0.07171, 2.54e-14, -0.08207), (0.07268, 2.539e-14, -0.08259), (0.06574, 2.537e-14, -0.07498), (0.06632, 2.541e-14, -0.07629), (0.06614, 0.006818, -0.07633), (0.0664, 2.542e-14, -0.07646), (0.06812, 2.537e-14, -0.07903), (0.06497, 2.541e-14, -0.07199), (0.06614, -0.006818, -0.07633), (0.06632, 2.541e-14, -0.07629), (0.06574, 2.537e-14, -0.07498), (0.06497, 2.54e-14, -0.07199), (0.07022, 2.534e-14, -0.08095), (0.06924, 2.535e-14, -0.08021), (0.07, -0.006846, -0.08105), (0.06812, 2.536e-14, -0.07903), (0.0664, 2.541e-14, -0.07646), (0.07558, 3.826e-14, -0.08363), (0.07268, 2.536e-14, -0.08259), (0.07171, 2.534e-14, -0.08207), (0.06977, -0.01672, -0.08136), (0.06588, -0.0171, -0.07665), (0.06969, -0.02396, -0.08316), (0.06577, -0.02661, -0.07923), (-0.01215, -0.1085, -0.1047), (0.01198, -0.1085, -0.1046), (0.01107, -0.1085, -0.1038), (-0.01376, -0.1085, -0.1041), (-0.01411, -0.1085, -0.1025), (-0.01286, -0.1085, -0.1013), (0.01089, -0.1085, -0.1025), (0.01214, -0.1085, -0.1013), (0.01333, -0.1085, -0.1016), (0.01416, -0.1085, -0.1026), (0.01364, -0.1085, -0.1043), (-0.01124, -0.1085, -0.1019), (-0.01089, -0.1085, -0.1035), (0.01349, -0.09698, -0.1045), (0.01397, -0.09698, -0.102), (0.01198, -0.09625, -0.1014), (0.01084, -0.09699, -0.1026), (0.01136, -0.09699, -0.1043), (-0.01124, -0.09699, -0.1041), (-0.01089, -0.09699, -0.1025), (-0.01168, -0.097, -0.1016), (-0.01302, -0.09625, -0.1014), (-0.01427, -0.09698, -0.1031), (-0.01286, -0.09699, -0.1047), (-0.01124, 0.1085, -0.1041), (-0.01089, 0.1085, -0.1025), (0.01214, 0.1085, -0.1047), (0.01376, 0.1085, -0.1041), (0.01411, 0.1085, -0.1025), (0.01286, 0.1085, -0.1013), (-0.01214, 0.1085, -0.1013), (-0.01333, 0.1085, -0.1016), (-0.01416, 0.1085, -0.1026), (-0.01364, 0.1085, -0.1043), (-0.0125, 0.1085, -0.1046), (0.01124, 0.1085, -0.1019), (0.01089, 0.1085, -0.1035), (0.01124, 0.09699, -0.1041), (0.01089, 0.09699, -0.1025), (0.01168, 0.097, -0.1016), (0.01302, 0.09625, -0.1014), (0.01416, 0.09699, -0.1026), (0.01327, 0.09698, -0.1046), (-0.01349, 0.09698, -0.1045), (-0.01397, 0.09698, -0.102), (-0.01198, 0.09625, -0.1014), (-0.01084, 0.09699, -0.1026), (-0.01136, 0.09699, -0.1043), (0.0602, -0.05306, 0.0005), (0.06015, -0.05322, -0.0005), (0.0596, -0.058, -0.0005), (0.0596, -0.058, 0.0005), (-0.05192, -0.057, -0.05784), (-0.05246, -0.057, -0.05984), (-0.05192, -0.057, -0.06184), (-0.04932, -0.057, -0.06386), (-0.04646, -0.057, -0.0633), (-0.04499, -0.057, -0.06184), (-0.04446, -0.057, -0.05984), (-0.04499, -0.057, -0.05784), (-0.0476, -0.057, -0.05582), (-0.05046, -0.057, -0.05638), (0.04499, -0.057, -0.05784), (0.04446, -0.057, -0.05984), (0.04499, -0.057, -0.06184), (0.0476, -0.057, -0.06386), (0.05046, -0.057, -0.0633), (0.05192, -0.057, -0.06184), (0.05246, -0.057, -0.05984), (0.05192, -0.057, -0.05784), (0.04932, -0.057, -0.05582), (0.04646, -0.057, -0.05638), (0.05359, 0.04242, -0.03367), (0.04689, 0.04239, -0.04266), (0.0395, 0.04239, -0.04953), (0.03108, 0.0424, -0.05529), (0.02092, 0.04239, -0.05979), (0.01213, 0.04239, -0.06225), (0.0001719, 0.04239, -0.06347), (6.752e-05, 0.04346, -0.06237), (-6.704e-14, 0.042, -0.06484), (-6.678e-14, 0.04492, -0.06182), (-0.01151, 0.04239, -0.06237), (-0.02092, 0.04239, -0.05979), (-0.03028, 0.0424, -0.05574), (-0.0395, 0.04239, -0.04953), (-0.04624, 0.0424, -0.04335), (-0.05357, 0.04236, -0.0338), (0.05389, 0.0595, 0.01328), (0.0555, 0.0595, 0.0), (0.05389, 0.0595, -0.01328), (0.04914, 0.0595, -0.02579), (0.04154, 0.0595, -0.0368), (0.03153, 0.0595, -0.04568), (0.01968, 0.0595, -0.05189), (0.00669, 0.0595, -0.0551), (-0.00669, 0.0595, -0.0551), (-0.01968, 0.0595, -0.05189), (-0.03153, 0.0595, -0.04568), (-0.04154, 0.0595, -0.0368), (-0.04914, 0.0595, -0.02579), (-0.05389, 0.0595, -0.01328), (-0.0555, 0.0595, 0.0), (-0.05389, 0.0595, 0.01328), (-0.04914, 0.0595, 0.02579), (-0.04154, 0.0595, 0.0368), (-0.03153, 0.0595, 0.04568), (-0.01968, 0.0595, 0.05189), (-0.00669, 0.0595, 0.0551), (0.00669, 0.0595, 0.0551), (0.01968, 0.0595, 0.05189), (0.03153, 0.0595, 0.04568), (0.04154, 0.0595, 0.0368), (0.04914, 0.0595, 0.02579), (0.05974, -0.058, 0.01463), (0.05477, -0.058, 0.02798), (0.04687, -0.058, 0.03983), (0.03645, -0.058, 0.04955), (0.02407, -0.058, 0.0566), (-6.145e-14, -0.057, 0.06151), (-0.003817, -0.058, 0.06139), (0.01041, -0.058, 0.06062), (-0.0309, -0.058, 0.05318), (-0.01784, -0.058, 0.05886), (-0.05144, -0.058, 0.03372), (-0.0423, -0.058, 0.04465), (-0.06109, -0.058, 0.007122), (-0.05782, -0.058, 0.02098), (-0.06109, -0.058, -0.007122), (-0.05782, -0.058, -0.02098), (-0.05144, -0.058, -0.03372), (-0.0423, -0.058, -0.04465), (-0.0309, -0.058, -0.05318), (-0.01784, -0.058, -0.05886), (-0.003817, -0.058, -0.06139), (-6.144e-14, -0.057, -0.06151), (0.01041, -0.058, -0.06062), (0.02407, -0.058, -0.0566), (0.03645, -0.058, -0.04955), (0.04687, -0.058, -0.03983), (0.05477, -0.058, -0.02798), (-0.08966, -0.05931, -0.122), (-0.098, -0.04418, -0.122), (-0.09709, -0.04377, -0.122), (-0.09749, -0.04286, -0.122), (-0.09841, -0.04327, -0.122), (-0.0905, 2.488e-14, -0.122), (-0.1041, -0.02695, -0.122), (-0.079, -0.0729, -0.122), (-0.06631, -0.08462, -0.122), (-0.0519, -0.09414, -0.122), (-0.03615, -0.1012, -0.122), (-0.08913, -0.01572, -0.122), (-0.08504, -0.03095, -0.122), (-0.01946, -0.1057, -0.122), (-0.05817, -0.06933, -0.122), (-0.04525, -0.07838, -0.122), (-0.07838, -0.04525, -0.122), (-0.06933, -0.05817, -0.122), (-0.107, -0.009929, -0.122), (-0.1072, 0.007345, -0.122), (-0.08913, 0.01572, -0.122), (-0.1047, 0.02443, -0.122), (-0.08504, 0.03095, -0.122), (-0.09942, 0.04088, -0.122), (-0.07838, 0.04525, -0.122), (-0.09159, 0.05628, -0.122), (-0.06933, 0.05817, -0.122), (-0.08139, 0.07022, -0.122), (-0.05817, 0.06933, -0.122), (-0.06909, 0.08235, -0.122), (-0.04525, 0.07838, -0.122), (-0.05501, 0.09236, -0.122), (-0.03095, 0.08504, -0.122), (-0.03951, 0.09998, -0.122), (-0.01572, 0.08913, -0.122), (-0.02298, 0.105, -0.122), (-6.141e-14, 0.0905, -0.122), (-0.005866, 0.1073, -0.122), (0.01572, 0.08913, -0.122), (-0.03095, -0.08504, -0.122), (-0.01572, -0.08913, -0.122), (-0.002277, -0.1075, -0.122), (-6.144e-14, -0.0905, -0.122), (0.01497, -0.1065, -0.122), (0.01572, -0.08913, -0.122), (0.03183, -0.1027, -0.122), (0.03095, -0.08504, -0.122), (0.04786, -0.09626, -0.122), (0.04525, -0.07838, -0.122), (0.06266, -0.08735, -0.122), (0.05817, -0.06933, -0.122), (0.07584, -0.07618, -0.122), (0.06933, -0.05817, -0.122), (0.0114, 0.1069, -0.122), (0.02838, 0.1037, -0.122), (0.03095, 0.08504, -0.122), (0.04462, 0.0978, -0.122), (0.04525, 0.07838, -0.122), (0.05971, 0.08939, -0.122), (0.05817, 0.06933, -0.122), (0.07326, 0.07868, -0.122), (0.06933, 0.05817, -0.122), (0.08491, 0.06593, -0.122), (0.07838, 0.04525, -0.122), (0.09438, 0.05147, -0.122), (0.08504, 0.03095, -0.122), (0.1014, 0.03569, -0.122), (0.08913, 0.01572, -0.122), (0.1058, 0.01899, -0.122), (0.0905, 2.484e-14, -0.122), (0.1075, 0.001796, -0.122), (0.08913, -0.01572, -0.122), (0.1064, -0.01544, -0.122), (0.08504, -0.03095, -0.122), (0.1025, -0.03228, -0.122), (0.07838, -0.04525, -0.122), (0.09604, -0.04829, -0.122), (0.08707, -0.06305, -0.122), (-0.09841, -0.04327, -0.113), (-0.1041, -0.02695, -0.113), (-0.107, -0.009929, -0.113), (-0.1072, 0.007345, -0.113), (-0.1047, 0.02443, -0.113), (-0.09942, 0.04088, -0.113), (-0.09159, 0.05628, -0.113), (-0.08139, 0.07022, -0.113), (-0.06909, 0.08235, -0.113), (-0.05501, 0.09236, -0.113), (-0.03951, 0.09998, -0.113), (-0.02298, 0.105, -0.113), (-0.005866, 0.1073, -0.113), (0.0114, 0.1069, -0.113), (0.02838, 0.1037, -0.113), (0.04462, 0.0978, -0.113), (0.05971, 0.08939, -0.113), (0.07326, 0.07868, -0.113), (0.08491, 0.06593, -0.113), (0.09438, 0.05147, -0.113), (0.1014, 0.03569, -0.113), (0.1058, 0.01899, -0.113), (0.1075, 0.001796, -0.113), (0.1064, -0.01544, -0.113), (0.1025, -0.03228, -0.113), (0.09604, -0.04829, -0.113), (0.08707, -0.06305, -0.113), (0.07584, -0.07618, -0.113), (0.06266, -0.08735, -0.113), (0.04786, -0.09626, -0.113), (0.03183, -0.1027, -0.113), (0.01497, -0.1065, -0.113), (-0.002277, -0.1075, -0.113), (-0.01946, -0.1057, -0.113), (-0.03615, -0.1012, -0.113), (-0.0519, -0.09414, -0.113), (-0.06631, -0.08462, -0.113), (-0.079, -0.0729, -0.113), (-0.08966, -0.05931, -0.113), (-0.098, -0.04418, -0.113), (-0.09709, -0.04377, -0.113), (-0.09749, -0.04286, -0.113), (0.01572, -0.08913, -0.124), (-6.144e-14, -0.0905, -0.124), (-0.01572, -0.08913, -0.124), (-0.03095, -0.08504, -0.124), (-0.04525, -0.07838, -0.124), (-0.05817, -0.06933, -0.124), (-0.06933, -0.05817, -0.124), (-0.07838, -0.04525, -0.124), (-0.08504, -0.03095, -0.124), (-0.08913, -0.01572, -0.124), (-0.0905, 2.488e-14, -0.124), (-0.08913, 0.01572, -0.124), (-0.08504, 0.03095, -0.124), (-0.07838, 0.04525, -0.124), (-0.06933, 0.05817, -0.124), (-0.05817, 0.06933, -0.124), (-0.04525, 0.07838, -0.124), (-0.03095, 0.08504, -0.124), (-0.01572, 0.08913, -0.124), (-6.143e-14, 0.0905, -0.122), (-6.143e-14, 0.0905, -0.124), (0.01572, 0.08913, -0.124), (0.03095, 0.08504, -0.124), (0.04525, 0.07838, -0.124), (0.05817, 0.06933, -0.124), (0.06933, 0.05817, -0.124), (0.07838, 0.04525, -0.124), (0.08504, 0.03095, -0.124), (0.08913, 0.01572, -0.124), (0.0905, 2.484e-14, -0.124), (0.08913, -0.01572, -0.124), (0.08504, -0.03095, -0.124), (0.07838, -0.04525, -0.124), (0.06933, -0.05817, -0.124), (0.05817, -0.06933, -0.124), (0.04525, -0.07838, -0.124), (0.03095, -0.08504, -0.124)], [], [(0, 1, 2), (0, 2, 3), (3, 2, 4), (3, 4, 5), (5, 4, 6), (5, 6, 7), (7, 6, 8), (7, 8, 9), (9, 8, 10), (9, 10, 11), (12, 11, 13), (13, 11, 10), (12, 13, 14), (12, 14, 15), (15, 14, 16), (15, 16, 17), (17, 16, 18), (17, 18, 19), (19, 18, 20), (19, 20, 21), (0, 21, 1), (1, 21, 20), (21, 0, 19), (19, 0, 3), (19, 3, 17), (17, 3, 5), (17, 5, 7), (17, 7, 15), (15, 7, 9), (15, 9, 12), (12, 9, 11), (13, 10, 14), (14, 10, 8), (14, 8, 16), (16, 8, 6), (16, 6, 4), (16, 4, 18), (18, 4, 2), (18, 2, 20), (20, 2, 1), (22, 23, 24), (24, 23, 25), (24, 25, 26), (26, 25, 27), (26, 27, 28), (28, 27, 29), (28, 29, 30), (30, 29, 31), (30, 31, 32), (32, 31, 33), (32, 33, 34), (34, 33, 35), (34, 35, 36), (36, 35, 37), (36, 37, 38), (38, 37, 39), (38, 39, 40), (40, 39, 41), (40, 41, 42), (42, 41, 43), (42, 43, 44), (44, 43, 45), (44, 45, 46), (45, 47, 46), (46, 47, 48), (46, 48, 49), (49, 48, 50), (49, 50, 51), (51, 50, 52), (51, 52, 53), (53, 52, 54), (53, 54, 55), (55, 54, 56), (55, 56, 57), (57, 56, 58), (57, 58, 59), (59, 58, 60), (59, 60, 61), (61, 60, 62), (61, 62, 63), (63, 62, 64), (63, 64, 65), (65, 64, 66), (65, 66, 67), (67, 66, 68), (67, 68, 69), (69, 68, 70), (69, 70, 71), (71, 70, 72), (71, 72, 73), (73, 72, 74), (73, 74, 22), (22, 74, 75), (22, 75, 23), (76, 77, 78), (78, 79, 76), (76, 79, 80), (76, 80, 81), (82, 83, 84), (84, 83, 85), (85, 81, 84), (84, 81, 80), (86, 87, 82), (82, 87, 83), (87, 86, 88), (89, 90, 91), (90, 89, 92), (92, 89, 93), (92, 93, 94), (94, 93, 95), (94, 95, 96), (96, 95, 97), (97, 95, 98), (97, 98, 99), (99, 98, 100), (100, 98, 101), (100, 101, 102), (102, 101, 103), (103, 101, 104), (103, 104, 105), (105, 104, 106), (106, 104, 107), (106, 107, 91), (91, 107, 89), (108, 109, 110), (109, 108, 111), (111, 108, 112), (111, 112, 113), (113, 112, 114), (113, 114, 115), (115, 114, 116), (116, 114, 117), (116, 117, 118), (118, 117, 119), (118, 119, 120), (120, 119, 121), (121, 119, 122), (121, 122, 123), (123, 122, 124), (123, 124, 125), (125, 124, 126), (126, 124, 127), (126, 127, 110), (110, 127, 108), (128, 129, 130), (131, 132, 133), (133, 132, 134), (135, 136, 137), (137, 136, 133), (137, 133, 134), (138, 139, 140), (138, 140, 141), (141, 140, 142), (141, 142, 143), (143, 142, 144), (143, 144, 137), (137, 144, 135), (145, 146, 147), (147, 146, 148), (148, 146, 149), (148, 149, 150), (148, 150, 138), (138, 150, 151), (138, 151, 152), (138, 152, 139), (153, 154, 155), (155, 154, 156), (156, 154, 157), (156, 157, 158), (158, 157, 159), (158, 159, 147), (147, 159, 145), (153, 155, 160), (160, 155, 161), (155, 162, 161), (161, 162, 163), (161, 163, 164), (163, 165, 164), (164, 165, 166), (164, 166, 167), (168, 169, 170), (166, 171, 167), (167, 171, 172), (167, 172, 130), (130, 172, 173), (130, 173, 128), (128, 173, 174), (128, 174, 175), (175, 174, 176), (175, 176, 177), (177, 176, 170), (177, 170, 169), (178, 179, 168), (168, 179, 180), (168, 180, 169), (181, 182, 183), (183, 184, 181), (181, 184, 185), (185, 184, 186), (185, 186, 178), (178, 186, 179), (187, 188, 189), (189, 190, 187), (187, 190, 182), (182, 181, 191), (182, 191, 187), (192, 193, 194), (194, 193, 187), (187, 193, 188), (195, 134, 196), (196, 134, 132), (196, 132, 197), (197, 132, 198), (197, 198, 199), (199, 198, 200), (200, 198, 201), (200, 201, 202), (202, 201, 203), (203, 201, 204), (203, 204, 205), (205, 204, 206), (206, 204, 207), (206, 207, 208), (208, 207, 209), (209, 207, 210), (209, 210, 211), (211, 210, 212), (212, 210, 213), (212, 213, 214), (214, 213, 215), (215, 213, 216), (215, 216, 217), (217, 216, 218), (218, 216, 219), (218, 219, 220), (220, 219, 221), (221, 219, 222), (221, 222, 223), (223, 222, 224), (224, 222, 225), (224, 225, 226), (226, 225, 227), (227, 225, 228), (227, 228, 229), (229, 228, 230), (230, 228, 231), (230, 231, 192), (192, 231, 232), (192, 232, 193), (233, 234, 235), (235, 234, 236), (236, 234, 237), (236, 237, 238), (238, 237, 239), (238, 239, 240), (238, 240, 241), (241, 240, 242), (242, 240, 243), (242, 243, 244), (243, 245, 244), (244, 245, 246), (246, 245, 247), (246, 247, 248), (248, 247, 249), (248, 249, 250), (250, 249, 251), (251, 249, 233), (251, 233, 235), (252, 253, 254), (254, 253, 255), (254, 255, 256), (257, 258, 259), (259, 258, 260), (260, 258, 261), (260, 261, 262), (262, 261, 263), (262, 263, 253), (262, 253, 252), (264, 265, 266), (266, 265, 257), (266, 257, 259), (255, 267, 256), (256, 267, 268), (268, 267, 269), (268, 269, 270), (270, 269, 265), (270, 265, 264), (271, 272, 273), (274, 275, 276), (274, 276, 277), (278, 279, 273), (273, 279, 271), (280, 275, 274), (275, 280, 281), (281, 280, 282), (281, 282, 283), (281, 283, 284), (283, 153, 284), (284, 153, 160), (284, 160, 285), (167, 130, 286), (279, 278, 287), (287, 278, 288), (288, 278, 129), (129, 278, 289), (129, 289, 130), (130, 289, 286), (167, 286, 290), (167, 290, 164), (164, 290, 291), (164, 291, 161), (161, 291, 285), (161, 285, 160), (292, 293, 294), (236, 238, 295), (295, 238, 241), (295, 241, 296), (296, 241, 297), (296, 297, 298), (298, 297, 299), (299, 297, 244), (299, 244, 300), (300, 244, 246), (301, 248, 250), (301, 250, 302), (302, 250, 303), (302, 303, 304), (304, 303, 235), (304, 235, 236), (260, 262, 305), (305, 262, 252), (305, 252, 306), (306, 252, 307), (306, 307, 308), (308, 307, 309), (309, 307, 256), (309, 256, 310), (310, 256, 268), (311, 270, 264), (311, 264, 312), (312, 264, 313), (312, 313, 314), (314, 313, 259), (314, 259, 260), (315, 316, 317), (317, 316, 318), (317, 318, 319), (319, 318, 320), (260, 305, 314), (314, 305, 321), (321, 322, 314), (314, 322, 323), (314, 323, 317), (317, 323, 315), (311, 324, 325), (325, 326, 311), (311, 326, 327), (268, 270, 310), (310, 270, 311), (310, 311, 327), (328, 329, 324), (324, 329, 330), (324, 330, 325), (331, 329, 328), (331, 328, 332), (331, 332, 333), (334, 335, 336), (334, 336, 337), (337, 336, 338), (337, 338, 332), (332, 338, 339), (332, 339, 333), (340, 341, 342), (340, 342, 343), (340, 343, 334), (334, 343, 335), (344, 345, 346), (344, 346, 347), (344, 347, 348), (344, 348, 340), (340, 348, 341), (349, 350, 351), (351, 350, 352), (351, 352, 344), (344, 352, 345), (349, 351, 353), (353, 351, 354), (355, 356, 357), (355, 357, 354), (357, 358, 354), (358, 359, 354), (354, 359, 353), (360, 356, 355), (361, 362, 363), (363, 362, 355), (355, 362, 360), (364, 365, 366), (366, 367, 364), (364, 367, 368), (364, 368, 363), (363, 368, 369), (363, 369, 361), (370, 371, 372), (370, 372, 365), (365, 372, 366), (373, 374, 375), (373, 375, 370), (370, 375, 371), (236, 295, 304), (304, 295, 376), (376, 377, 304), (304, 377, 378), (304, 378, 373), (373, 378, 374), (301, 379, 380), (380, 381, 301), (301, 381, 382), (301, 382, 383), (246, 248, 300), (300, 248, 301), (300, 301, 383), (384, 385, 379), (379, 385, 386), (379, 386, 387), (379, 387, 380), (388, 385, 384), (388, 384, 389), (388, 389, 390), (391, 392, 393), (391, 393, 394), (394, 393, 395), (394, 395, 389), (389, 395, 396), (389, 396, 390), (397, 398, 399), (397, 399, 400), (397, 400, 391), (391, 400, 392), (401, 402, 403), (401, 403, 404), (401, 404, 398), (401, 398, 397), (405, 406, 407), (407, 406, 408), (407, 408, 401), (401, 408, 402), (405, 407, 409), (409, 407, 410), (411, 412, 413), (411, 413, 410), (410, 413, 414), (414, 415, 410), (410, 415, 409), (416, 412, 411), (417, 418, 419), (417, 419, 411), (411, 419, 416), (420, 421, 422), (422, 423, 420), (420, 423, 424), (420, 424, 417), (417, 424, 425), (417, 425, 418), (319, 320, 421), (421, 320, 426), (421, 426, 422), (427, 428, 429), (430, 431, 432), (432, 433, 430), (430, 433, 434), (430, 434, 232), (232, 434, 435), (232, 435, 436), (133, 437, 438), (438, 439, 133), (133, 439, 131), (131, 439, 440), (131, 440, 441), (442, 443, 444), (445, 442, 446), (446, 442, 444), (446, 444, 447), (444, 448, 449), (449, 450, 444), (444, 450, 451), (444, 451, 447), (452, 453, 454), (455, 456, 457), (457, 456, 458), (457, 458, 459), (459, 458, 460), (459, 460, 461), (461, 460, 462), (461, 462, 454), (454, 462, 452), (452, 462, 463), (456, 455, 464), (456, 464, 465), (465, 464, 466), (467, 468, 469), (470, 471, 472), (472, 471, 473), (472, 473, 474), (474, 473, 475), (474, 475, 476), (476, 475, 477), (476, 477, 469), (469, 477, 467), (467, 477, 478), (471, 470, 479), (471, 479, 480), (480, 479, 481), (193, 482, 483), (193, 483, 484), (482, 193, 485), (485, 193, 232), (485, 232, 436), (486, 487, 488), (488, 487, 489), (488, 489, 490), (486, 488, 491), (491, 488, 131), (491, 131, 441), (430, 232, 492), (493, 494, 58), (495, 62, 496), (60, 497, 496), (60, 496, 62), (58, 494, 60), (60, 494, 498), (60, 498, 497), (493, 58, 56), (493, 56, 499), (499, 56, 500), (500, 56, 54), (500, 54, 501), (501, 54, 502), (502, 54, 52), (502, 52, 503), (503, 52, 504), (504, 52, 50), (504, 50, 505), (506, 507, 508), (508, 507, 509), (508, 509, 50), (50, 509, 510), (50, 510, 505), (506, 508, 511), (511, 508, 47), (511, 47, 512), (512, 47, 513), (513, 47, 45), (513, 45, 514), (514, 45, 515), (515, 45, 43), (515, 43, 516), (516, 43, 517), (517, 43, 41), (517, 41, 518), (39, 519, 520), (39, 520, 41), (41, 520, 521), (41, 521, 518), (37, 522, 523), (37, 523, 39), (39, 523, 519), (35, 524, 525), (525, 526, 35), (35, 526, 37), (37, 526, 522), (131, 488, 33), (33, 488, 35), (35, 488, 524), (495, 527, 62), (62, 527, 528), (62, 528, 64), (64, 528, 430), (64, 430, 492), (64, 492, 66), (66, 492, 529), (66, 529, 68), (68, 529, 530), (68, 530, 70), (70, 530, 531), (70, 531, 72), (72, 531, 532), (72, 532, 74), (74, 532, 533), (74, 533, 534), (534, 533, 535), (534, 535, 23), (23, 535, 536), (23, 536, 25), (25, 536, 537), (25, 537, 27), (27, 537, 538), (27, 538, 29), (29, 538, 539), (29, 539, 31), (31, 539, 540), (31, 540, 33), (33, 540, 541), (33, 541, 131), (542, 543, 544), (545, 546, 547), (547, 546, 548), (549, 550, 548), (548, 550, 547), (549, 551, 550), (552, 553, 544), (544, 553, 554), (544, 554, 542), (553, 552, 549), (549, 552, 551), (555, 556, 557), (555, 557, 558), (558, 557, 559), (559, 557, 560), (559, 560, 561), (555, 562, 563), (563, 564, 555), (555, 564, 565), (555, 565, 556), (411, 410, 363), (411, 363, 417), (417, 363, 355), (417, 355, 354), (354, 351, 417), (417, 351, 344), (417, 344, 340), (340, 334, 417), (417, 334, 337), (417, 337, 332), (407, 304, 410), (410, 304, 373), (410, 373, 370), (332, 328, 417), (417, 328, 324), (417, 324, 311), (319, 421, 317), (317, 421, 314), (311, 312, 417), (417, 312, 314), (417, 314, 420), (420, 314, 421), (370, 365, 410), (410, 365, 364), (410, 364, 363), (407, 401, 304), (304, 401, 397), (304, 397, 391), (391, 394, 304), (304, 394, 389), (304, 389, 384), (384, 379, 304), (304, 379, 301), (304, 301, 566), (567, 568, 569), (567, 569, 570), (570, 569, 571), (570, 571, 572), (572, 571, 573), (574, 575, 576), (576, 575, 577), (576, 577, 578), (578, 577, 579), (578, 579, 580), (581, 582, 583), (583, 582, 584), (583, 584, 585), (585, 584, 586), (585, 586, 587), (588, 589, 590), (588, 590, 591), (591, 590, 592), (591, 592, 593), (593, 592, 594), (595, 596, 597), (598, 599, 600), (600, 599, 596), (600, 596, 595), (601, 602, 603), (603, 602, 604), (603, 604, 605), (605, 604, 606), (607, 608, 609), (609, 608, 610), (609, 610, 611), (611, 610, 612), (613, 614, 615), (616, 617, 618), (618, 617, 614), (618, 614, 613), (619, 620, 621), (619, 621, 622), (623, 624, 619), (619, 624, 620), (625, 624, 626), (626, 624, 623), (626, 623, 627), (628, 629, 630), (630, 629, 631), (632, 633, 634), (633, 635, 634), (634, 635, 629), (629, 635, 631), (636, 637, 638), (638, 637, 639), (640, 641, 642), (641, 643, 642), (642, 643, 637), (637, 643, 639), (644, 645, 646), (644, 646, 647), (644, 647, 648), (649, 645, 644), (650, 645, 651), (651, 645, 649), (651, 649, 652), (598, 600, 653), (653, 600, 654), (449, 448, 655), (655, 656, 654), (654, 656, 653), (657, 450, 654), (654, 450, 449), (654, 449, 655), (600, 595, 658), (600, 658, 654), (654, 658, 657), (659, 660, 583), (583, 660, 581), (661, 652, 662), (661, 662, 659), (587, 663, 664), (652, 661, 651), (651, 661, 664), (651, 664, 663), (651, 663, 650), (587, 664, 585), (585, 664, 661), (585, 661, 583), (583, 661, 659), (648, 647, 665), (665, 647, 666), (665, 666, 667), (596, 599, 668), (669, 597, 666), (666, 597, 667), (667, 597, 596), (667, 596, 668), (647, 646, 669), (647, 669, 666), (670, 671, 452), (671, 672, 452), (452, 672, 453), (584, 582, 670), (670, 582, 673), (670, 673, 671), (586, 584, 670), (586, 670, 674), (674, 670, 675), (675, 670, 676), (676, 670, 452), (676, 452, 463), (573, 571, 677), (573, 677, 678), (455, 679, 464), (464, 679, 677), (677, 679, 678), (677, 680, 681), (677, 681, 464), (464, 681, 466), (571, 569, 682), (571, 682, 677), (677, 682, 680), (683, 684, 611), (611, 684, 609), (685, 686, 683), (687, 632, 685), (685, 632, 686), (687, 688, 632), (632, 688, 633), (683, 611, 685), (685, 611, 612), (685, 612, 687), (689, 568, 567), (690, 691, 692), (692, 691, 628), (572, 693, 570), (570, 693, 690), (694, 695, 689), (695, 630, 631), (689, 567, 694), (694, 567, 570), (694, 570, 692), (692, 570, 690), (695, 694, 630), (630, 694, 692), (630, 692, 628), (696, 697, 561), (561, 697, 559), (697, 698, 559), (559, 698, 699), (559, 699, 700), (559, 700, 558), (608, 607, 697), (697, 607, 701), (697, 701, 698), (702, 608, 696), (696, 608, 697), (702, 610, 608), (703, 704, 705), (705, 704, 618), (618, 704, 616), (563, 562, 706), (563, 706, 703), (563, 703, 705), (705, 707, 708), (705, 708, 563), (563, 708, 564), (618, 613, 707), (618, 707, 705), (709, 710, 576), (576, 710, 574), (711, 627, 712), (711, 712, 709), (580, 713, 714), (627, 711, 626), (626, 711, 714), (626, 714, 713), (626, 713, 625), (580, 714, 578), (578, 714, 711), (578, 711, 576), (576, 711, 709), (622, 621, 715), (715, 621, 716), (715, 716, 717), (717, 716, 615), (717, 615, 614), (617, 718, 614), (614, 718, 717), (716, 719, 615), (621, 620, 720), (621, 720, 716), (716, 720, 719), (721, 722, 467), (722, 723, 467), (467, 723, 468), (577, 575, 721), (721, 575, 724), (721, 724, 722), (579, 577, 721), (579, 721, 725), (725, 721, 726), (726, 721, 727), (727, 721, 467), (727, 467, 478), (594, 592, 728), (594, 728, 729), (470, 730, 479), (479, 730, 728), (728, 730, 729), (728, 731, 732), (728, 732, 479), (479, 732, 481), (592, 590, 733), (592, 733, 728), (728, 733, 731), (734, 735, 605), (605, 735, 603), (736, 737, 734), (738, 640, 736), (736, 640, 737), (738, 739, 640), (640, 739, 641), (734, 605, 736), (736, 605, 606), (736, 606, 738), (740, 589, 588), (741, 742, 743), (743, 742, 636), (593, 744, 591), (591, 744, 741), (745, 746, 740), (746, 638, 639), (740, 588, 745), (745, 588, 591), (745, 591, 743), (743, 591, 741), (746, 745, 638), (638, 745, 743), (638, 743, 636), (445, 747, 748), (749, 750, 442), (445, 748, 442), (442, 748, 749), (442, 750, 751), (442, 751, 443), (602, 601, 748), (748, 601, 752), (748, 752, 749), (753, 602, 747), (747, 602, 748), (753, 604, 602), (754, 755, 756), (756, 755, 757), (758, 759, 760), (760, 761, 762), (762, 763, 760), (760, 763, 758), (758, 763, 144), (764, 640, 765), (765, 640, 642), (765, 642, 766), (766, 642, 767), (767, 642, 637), (767, 637, 768), (768, 637, 636), (768, 636, 769), (770, 603, 771), (771, 603, 735), (771, 735, 772), (772, 735, 773), (773, 735, 734), (773, 734, 774), (774, 734, 737), (774, 737, 775), (775, 737, 640), (775, 640, 764), (769, 636, 742), (769, 742, 776), (776, 742, 741), (776, 741, 777), (593, 778, 779), (593, 779, 744), (744, 779, 780), (744, 780, 741), (741, 780, 777), (601, 603, 770), (778, 593, 594), (781, 443, 751), (781, 751, 782), (782, 751, 750), (749, 783, 750), (750, 783, 782), (601, 770, 752), (752, 770, 783), (752, 783, 749), (778, 594, 784), (594, 729, 784), (784, 729, 785), (785, 729, 730), (785, 730, 470), (785, 470, 786), (787, 448, 788), (788, 448, 789), (788, 789, 790), (790, 789, 791), (791, 789, 443), (791, 443, 781), (469, 468, 792), (786, 470, 793), (793, 470, 794), (794, 470, 472), (792, 795, 469), (469, 795, 796), (469, 796, 476), (476, 796, 797), (476, 797, 474), (474, 797, 798), (474, 798, 472), (472, 798, 799), (472, 799, 794), (800, 598, 801), (801, 598, 653), (801, 653, 656), (448, 787, 655), (655, 787, 802), (655, 802, 656), (656, 802, 801), (722, 803, 804), (722, 804, 723), (723, 804, 805), (723, 805, 468), (468, 805, 792), (575, 806, 724), (724, 806, 803), (724, 803, 722), (800, 599, 598), (575, 574, 806), (807, 648, 808), (808, 648, 665), (808, 665, 809), (809, 665, 667), (809, 667, 810), (810, 667, 668), (810, 668, 599), (810, 599, 800), (806, 574, 811), (811, 574, 710), (811, 710, 812), (812, 710, 709), (812, 709, 813), (813, 709, 712), (813, 712, 627), (813, 627, 814), (815, 644, 816), (816, 644, 648), (816, 648, 807), (817, 652, 818), (818, 652, 649), (818, 649, 819), (819, 649, 644), (819, 644, 815), (820, 619, 821), (821, 619, 622), (821, 622, 822), (814, 627, 823), (823, 627, 623), (823, 623, 824), (824, 623, 619), (824, 619, 820), (825, 581, 826), (826, 581, 660), (826, 660, 827), (827, 660, 828), (828, 660, 659), (828, 659, 829), (829, 659, 662), (829, 662, 830), (830, 662, 652), (830, 652, 817), (822, 622, 831), (831, 622, 715), (831, 715, 832), (832, 715, 717), (832, 717, 833), (833, 717, 718), (833, 718, 617), (833, 617, 834), (582, 581, 825), (834, 617, 616), (671, 835, 836), (671, 836, 672), (672, 836, 837), (672, 837, 453), (453, 837, 838), (582, 825, 673), (673, 825, 835), (673, 835, 671), (834, 616, 839), (839, 616, 704), (839, 704, 703), (562, 840, 706), (706, 840, 841), (706, 841, 703), (703, 841, 839), (454, 453, 838), (842, 455, 843), (843, 455, 457), (838, 844, 454), (454, 844, 845), (454, 845, 461), (461, 845, 459), (459, 845, 846), (459, 846, 457), (457, 846, 843), (840, 562, 847), (847, 562, 848), (849, 850, 558), (558, 850, 851), (558, 851, 848), (848, 851, 852), (848, 852, 847), (853, 573, 854), (854, 573, 855), (573, 678, 855), (855, 678, 856), (856, 678, 679), (856, 679, 455), (856, 455, 842), (849, 558, 700), (849, 700, 857), (857, 700, 699), (698, 858, 857), (698, 857, 699), (607, 859, 701), (701, 859, 858), (701, 858, 698), (853, 572, 573), (607, 609, 859), (860, 628, 691), (860, 691, 861), (861, 691, 690), (861, 690, 862), (572, 853, 863), (572, 863, 693), (693, 863, 864), (693, 864, 690), (690, 864, 862), (859, 609, 865), (865, 609, 684), (865, 684, 866), (866, 684, 867), (867, 684, 683), (867, 683, 868), (868, 683, 686), (868, 686, 869), (869, 686, 632), (869, 632, 870), (870, 632, 871), (871, 632, 634), (871, 634, 872), (872, 634, 873), (873, 634, 629), (873, 629, 874), (874, 629, 628), (874, 628, 860), (875, 876, 877), (875, 877, 878), (876, 875, 879), (876, 879, 190), (880, 881, 875), (875, 881, 879), (882, 883, 884), (885, 283, 282), (102, 103, 886), (886, 887, 102), (102, 887, 888), (102, 888, 100), (100, 888, 889), (100, 889, 99), (99, 889, 890), (99, 890, 97), (97, 890, 891), (97, 891, 96), (96, 891, 885), (96, 885, 94), (94, 885, 92), (885, 282, 92), (92, 282, 280), (92, 280, 90), (90, 280, 274), (90, 274, 91), (892, 106, 91), (892, 91, 277), (277, 91, 274), (106, 892, 893), (106, 893, 105), (105, 893, 894), (105, 894, 103), (103, 894, 886), (895, 292, 896), (126, 110, 897), (898, 895, 116), (126, 897, 899), (126, 899, 125), (125, 899, 900), (125, 900, 123), (123, 900, 901), (123, 901, 121), (121, 901, 902), (121, 902, 120), (120, 902, 898), (120, 898, 118), (118, 898, 116), (115, 903, 904), (115, 904, 113), (113, 904, 272), (113, 272, 111), (272, 271, 111), (111, 271, 279), (111, 279, 109), (109, 279, 287), (109, 287, 110), (110, 287, 288), (110, 288, 897), (895, 896, 116), (116, 896, 115), (115, 896, 903), (905, 906, 895), (906, 293, 895), (293, 292, 895), (128, 897, 129), (129, 897, 288), (895, 898, 905), (905, 898, 902), (905, 902, 177), (897, 128, 899), (177, 902, 175), (175, 902, 901), (175, 901, 128), (128, 901, 900), (128, 900, 899), (153, 283, 154), (154, 283, 885), (886, 894, 427), (429, 907, 886), (429, 886, 427), (885, 891, 154), (154, 891, 890), (154, 890, 157), (157, 890, 889), (157, 889, 159), (159, 889, 888), (159, 888, 907), (907, 888, 887), (907, 887, 886), (908, 877, 876), (193, 484, 188), (188, 484, 876), (876, 484, 909), (876, 909, 908), (884, 910, 882), (882, 910, 911), (882, 911, 527), (527, 911, 431), (527, 431, 430), (912, 755, 754), (488, 490, 913), (913, 490, 754), (754, 490, 914), (754, 914, 912), (762, 915, 763), (763, 915, 916), (763, 916, 917), (917, 916, 437), (917, 437, 133), (918, 919, 920), (883, 882, 921), (918, 920, 922), (918, 922, 923), (923, 922, 883), (923, 883, 924), (924, 883, 921), (925, 926, 918), (918, 926, 919), (927, 928, 929), (925, 930, 926), (926, 930, 927), (926, 927, 929), (931, 77, 76), (76, 932, 931), (928, 927, 931), (928, 931, 933), (933, 931, 932), (934, 935, 936), (936, 935, 937), (544, 543, 937), (937, 543, 936), (938, 939, 940), (936, 941, 934), (934, 941, 942), (942, 941, 939), (942, 939, 938), (756, 757, 943), (943, 757, 944), (944, 757, 945), (945, 757, 946), (946, 947, 945), (939, 948, 940), (940, 948, 945), (940, 945, 949), (949, 945, 947), (428, 427, 950), (428, 950, 951), (952, 953, 954), (954, 953, 951), (954, 951, 950), (144, 955, 758), (758, 955, 954), (954, 955, 952), (759, 758, 954), (759, 954, 950), (894, 950, 427), (956, 957, 892), (956, 892, 277), (893, 957, 759), (760, 759, 957), (892, 957, 893), (950, 894, 893), (950, 893, 759), (958, 957, 956), (957, 958, 959), (956, 277, 276), (276, 958, 956), (959, 761, 957), (761, 760, 957), (960, 961, 962), (962, 875, 878), (962, 878, 960), (273, 272, 961), (273, 961, 960), (896, 292, 963), (896, 963, 880), (896, 880, 903), (962, 880, 875), (963, 881, 880), (880, 962, 964), (964, 962, 961), (903, 880, 904), (904, 880, 964), (904, 964, 961), (904, 961, 272), (879, 881, 965), (965, 881, 966), (966, 881, 963), (966, 963, 292), (190, 879, 967), (966, 968, 965), (965, 968, 969), (965, 969, 970), (965, 970, 879), (879, 970, 967), (292, 294, 966), (966, 294, 968), (825, 826, 827), (827, 828, 971), (828, 829, 971), (971, 829, 830), (371, 375, 971), (371, 971, 972), (371, 972, 372), (971, 830, 817), (971, 817, 973), (374, 825, 375), (375, 825, 827), (375, 827, 971), (972, 971, 973), (366, 974, 367), (367, 975, 368), (368, 975, 976), (368, 976, 369), (369, 976, 361), (977, 978, 361), (807, 978, 816), (816, 978, 977), (816, 977, 815), (815, 977, 975), (815, 975, 979), (815, 979, 819), (980, 818, 979), (979, 818, 819), (817, 818, 973), (973, 818, 980), (973, 980, 972), (366, 372, 974), (974, 372, 972), (972, 980, 974), (974, 980, 979), (974, 979, 367), (367, 979, 975), (975, 977, 976), (976, 977, 361), (978, 807, 808), (800, 981, 810), (978, 808, 809), (361, 360, 362), (361, 978, 360), (360, 978, 809), (360, 809, 810), (360, 810, 356), (356, 810, 981), (356, 981, 357), (844, 838, 837), (837, 836, 982), (376, 837, 377), (377, 837, 982), (377, 982, 378), (836, 835, 982), (982, 835, 825), (376, 844, 837), (982, 825, 374), (378, 982, 374), (357, 981, 358), (846, 845, 983), (846, 983, 843), (300, 842, 843), (300, 843, 299), (299, 843, 983), (299, 983, 298), (298, 983, 845), (298, 845, 296), (296, 845, 844), (296, 844, 295), (295, 844, 376), (981, 800, 801), (802, 359, 801), (981, 801, 358), (358, 801, 359), (359, 802, 787), (359, 787, 984), (359, 984, 353), (854, 985, 387), (854, 855, 985), (985, 855, 856), (856, 842, 985), (985, 842, 300), (380, 387, 985), (380, 985, 381), (381, 985, 382), (382, 985, 300), (382, 300, 383), (353, 984, 349), (349, 984, 986), (349, 986, 987), (987, 986, 988), (987, 988, 352), (352, 988, 989), (352, 989, 345), (791, 781, 989), (989, 990, 791), (791, 990, 986), (791, 986, 991), (991, 986, 992), (991, 992, 788), (788, 992, 787), (787, 992, 984), (984, 992, 986), (986, 990, 988), (988, 990, 989), (345, 989, 346), (346, 782, 783), (346, 783, 347), (347, 783, 770), (347, 770, 341), (341, 348, 347), (346, 989, 782), (782, 989, 781), (863, 853, 854), (860, 861, 993), (388, 993, 994), (994, 385, 388), (994, 862, 864), (994, 864, 863), (994, 863, 386), (386, 863, 854), (386, 854, 387), (861, 862, 993), (993, 862, 994), (385, 994, 386), (995, 874, 860), (874, 995, 873), (873, 995, 996), (873, 996, 997), (873, 997, 872), (998, 871, 997), (997, 871, 872), (870, 871, 998), (393, 392, 999), (999, 1000, 393), (393, 1000, 1001), (393, 1001, 395), (395, 1001, 396), (396, 1002, 390), (390, 1002, 388), (860, 993, 995), (999, 998, 1000), (1000, 998, 997), (1000, 997, 1001), (1001, 997, 996), (1001, 996, 396), (396, 996, 995), (396, 995, 1002), (1002, 995, 993), (1002, 993, 388), (772, 770, 771), (772, 773, 774), (341, 1003, 342), (342, 1003, 343), (343, 1003, 335), (774, 775, 764), (774, 764, 1004), (770, 772, 341), (341, 772, 1003), (1003, 772, 774), (1003, 774, 335), (335, 774, 1004), (870, 998, 868), (398, 859, 866), (866, 859, 865), (866, 867, 868), (399, 999, 400), (400, 999, 392), (868, 869, 870), (398, 866, 399), (399, 866, 868), (399, 868, 999), (999, 868, 998), (335, 1005, 336), (336, 1005, 1006), (336, 1006, 338), (338, 1006, 339), (339, 1007, 333), (333, 1007, 331), (1008, 1009, 331), (769, 1009, 768), (768, 1009, 1008), (768, 1008, 767), (767, 1008, 1010), (767, 1010, 1011), (767, 1011, 766), (1004, 765, 1011), (1011, 765, 766), (764, 765, 1004), (1005, 335, 1004), (1005, 1004, 1011), (1005, 1011, 1006), (1006, 1011, 1010), (1006, 1010, 339), (339, 1010, 1008), (339, 1008, 1007), (1007, 1008, 331), (769, 776, 1009), (331, 1009, 1012), (1012, 329, 331), (1012, 777, 780), (1012, 780, 779), (1012, 779, 330), (330, 779, 778), (776, 777, 1009), (1009, 777, 1012), (329, 1012, 330), (330, 778, 325), (402, 1013, 403), (859, 404, 858), (858, 404, 857), (403, 857, 404), (404, 859, 398), (1013, 849, 857), (1013, 857, 403), (849, 1014, 850), (850, 1014, 1015), (850, 1015, 1016), (1017, 847, 1015), (1015, 847, 852), (1015, 852, 1016), (840, 847, 1017), (405, 409, 1017), (405, 1017, 1018), (405, 1018, 1019), (1019, 1018, 1020), (1019, 1020, 408), (408, 1020, 1013), (408, 1013, 402), (849, 1013, 1014), (1017, 1015, 1018), (1018, 1015, 1014), (1018, 1014, 1020), (1020, 1014, 1013), (325, 778, 784), (325, 784, 326), (326, 784, 327), (793, 785, 786), (784, 785, 327), (327, 785, 793), (327, 793, 310), (1021, 834, 839), (841, 415, 839), (1021, 839, 414), (414, 839, 415), (415, 841, 840), (415, 840, 1017), (415, 1017, 409), (310, 1022, 309), (309, 1022, 1023), (309, 1023, 1024), (1024, 1023, 1025), (1024, 1025, 306), (306, 1025, 305), (797, 796, 1026), (1026, 796, 1023), (1026, 1023, 799), (799, 1023, 794), (310, 793, 794), (310, 794, 1022), (1022, 794, 1023), (1023, 796, 1025), (1025, 796, 795), (1025, 795, 305), (305, 795, 321), (414, 413, 1021), (795, 792, 805), (803, 1027, 804), (804, 1027, 805), (321, 795, 805), (315, 323, 1027), (1027, 323, 322), (1027, 322, 805), (805, 322, 321), (315, 1027, 806), (806, 1027, 803), (1028, 822, 831), (1029, 834, 1021), (418, 1028, 1030), (1028, 831, 1030), (831, 832, 1030), (418, 416, 419), (1030, 832, 833), (1030, 833, 1029), (1029, 833, 834), (418, 1030, 416), (416, 1030, 1029), (416, 1029, 412), (412, 1029, 1021), (412, 1021, 413), (1028, 821, 822), (821, 1028, 820), (820, 1028, 1031), (820, 1031, 1032), (820, 1032, 824), (1033, 823, 1032), (1032, 823, 824), (814, 823, 1034), (1034, 823, 1033), (1034, 1033, 426), (426, 1035, 422), (422, 1035, 423), (423, 1031, 424), (424, 1031, 1036), (424, 1036, 425), (425, 1036, 418), (426, 1033, 1035), (1035, 1033, 1032), (1035, 1032, 423), (423, 1032, 1031), (1031, 1028, 1036), (1036, 1028, 418), (806, 811, 1037), (1037, 811, 812), (316, 315, 318), (1037, 812, 813), (1037, 813, 1034), (315, 806, 1037), (315, 1037, 318), (318, 1037, 426), (426, 1037, 1034), (813, 814, 1034), (320, 318, 426), (429, 428, 1038), (429, 1038, 907), (144, 142, 140), (144, 140, 952), (144, 952, 955), (140, 139, 952), (952, 139, 152), (150, 149, 151), (151, 149, 1039), (151, 1039, 152), (952, 152, 1039), (952, 1039, 953), (953, 1039, 1040), (953, 1040, 951), (951, 1040, 1041), (951, 1041, 428), (159, 907, 145), (145, 907, 1038), (145, 1038, 1042), (145, 1042, 146), (146, 1042, 149), (1039, 149, 1040), (1040, 149, 1042), (1040, 1042, 1041), (1041, 1042, 1038), (1041, 1038, 428), (135, 144, 763), (135, 763, 917), (917, 133, 136), (917, 136, 135), (188, 876, 189), (905, 177, 169), (905, 169, 906), (293, 906, 1043), (293, 1044, 294), (906, 169, 180), (294, 1044, 1045), (294, 1045, 968), (968, 1045, 1046), (968, 1046, 969), (969, 1046, 970), (182, 190, 183), (183, 190, 184), (906, 180, 1043), (1043, 180, 179), (1043, 179, 1045), (1045, 179, 186), (1045, 186, 1046), (1046, 186, 184), (293, 1043, 1044), (1044, 1043, 1045), (1046, 184, 970), (970, 184, 967), (967, 184, 190), (190, 189, 876), (1047, 431, 911), (1047, 911, 910), (1047, 910, 1048), (1048, 910, 884), (1048, 884, 1049), (1050, 1047, 1048), (1050, 1048, 1051), (1051, 1048, 1049), (696, 1050, 1051), (696, 1051, 702), (702, 1051, 610), (883, 1049, 884), (432, 431, 1047), (433, 432, 1052), (1052, 432, 1047), (1052, 1047, 1053), (1053, 1047, 1050), (1053, 1050, 561), (561, 1050, 696), (434, 433, 1052), (436, 435, 1054), (1054, 435, 1055), (1054, 1055, 1056), (1056, 1055, 1057), (1058, 1059, 1060), (1060, 1059, 1061), (1060, 1061, 1055), (1055, 1061, 1062), (1055, 1062, 1057), (557, 1063, 560), (560, 1063, 1064), (560, 1064, 1060), (1060, 1064, 1065), (1060, 1065, 1058), (561, 560, 1053), (1053, 560, 1060), (1053, 1060, 1052), (1052, 1060, 1055), (1052, 1055, 434), (434, 1055, 435), (612, 610, 1051), (922, 1049, 883), (920, 1049, 922), (1066, 1067, 1068), (1068, 1067, 1069), (1068, 1069, 565), (1069, 1070, 565), (565, 1070, 1071), (565, 1071, 556), (556, 1071, 557), (1072, 1073, 1074), (1074, 1073, 1075), (1074, 1075, 1068), (1068, 1075, 1076), (1068, 1076, 1066), (485, 436, 1074), (1074, 436, 1077), (1074, 1077, 1072), (565, 564, 1068), (1068, 564, 1078), (1068, 1078, 1074), (1074, 1078, 1079), (1074, 1079, 485), (485, 1079, 482), (1080, 633, 688), (1080, 688, 1081), (1081, 688, 687), (1081, 687, 612), (1081, 612, 1051), (1082, 1080, 1081), (1082, 1081, 1083), (1083, 1081, 1051), (1083, 1051, 1049), (929, 1082, 926), (926, 1082, 919), (919, 1082, 1083), (919, 1083, 920), (920, 1083, 1049), (708, 1078, 564), (483, 482, 1079), (484, 483, 1084), (1084, 483, 1079), (1084, 1079, 1085), (1085, 1079, 1078), (1085, 1078, 707), (707, 1078, 708), (633, 1080, 1086), (633, 1086, 635), (1082, 929, 928), (1082, 928, 1087), (1087, 928, 1088), (928, 933, 1088), (1088, 933, 932), (1080, 1082, 1087), (1080, 1087, 1086), (1086, 1087, 1088), (635, 1086, 631), (707, 613, 1085), (908, 1089, 877), (1084, 1085, 1089), (1084, 1089, 909), (909, 1089, 908), (484, 1084, 909), (932, 76, 1088), (1088, 76, 1090), (1088, 1090, 1086), (1086, 1090, 1091), (1086, 1091, 631), (631, 1091, 695), (1085, 613, 1092), (1085, 1092, 1089), (877, 1089, 878), (81, 1090, 76), (689, 695, 1093), (1093, 695, 1091), (1093, 1091, 1094), (1094, 1091, 1090), (1094, 1090, 81), (568, 689, 1093), (81, 85, 1094), (1094, 85, 1095), (1094, 1095, 1096), (568, 1096, 569), (1093, 1094, 1096), (1093, 1096, 568), (1089, 1092, 1097), (1089, 1097, 878), (1098, 466, 681), (1098, 681, 680), (1098, 680, 1099), (1099, 680, 1096), (1096, 680, 682), (1096, 682, 569), (1100, 1098, 1099), (1100, 1099, 1101), (1101, 1099, 1096), (1101, 1096, 1095), (87, 1100, 1101), (87, 1101, 83), (83, 1101, 1095), (83, 1095, 85), (1092, 613, 615), (1092, 615, 719), (1092, 719, 1102), (1102, 719, 720), (1097, 1092, 1102), (1097, 1102, 1103), (1103, 878, 1097), (960, 878, 1103), (1104, 1103, 1102), (1104, 1102, 620), (620, 1102, 720), (1105, 1106, 1107), (1107, 465, 466), (1108, 545, 1109), (1108, 1109, 1110), (1098, 1100, 1111), (88, 1111, 87), (87, 1111, 1100), (466, 1098, 1107), (1107, 1098, 1111), (1107, 1111, 1105), (1105, 1111, 88), (1105, 88, 1112), (1113, 462, 1106), (1113, 1106, 1109), (1109, 1106, 1105), (1109, 1105, 1110), (1110, 1105, 1112), (462, 460, 1106), (1106, 460, 458), (1106, 458, 1107), (1107, 458, 456), (1107, 456, 465), (463, 462, 1114), (1114, 462, 1113), (1114, 1113, 1115), (1115, 1113, 1109), (1115, 1109, 547), (547, 1109, 545), (960, 1103, 1116), (1104, 620, 1117), (620, 624, 1117), (1117, 624, 625), (1103, 1104, 1116), (1116, 1104, 1117), (1116, 1117, 1118), (960, 1116, 1118), (960, 1118, 273), (1119, 586, 674), (1119, 674, 675), (1119, 675, 1120), (1120, 675, 1121), (1121, 675, 676), (1121, 676, 1114), (1114, 676, 463), (1122, 1119, 1120), (1122, 1120, 1123), (1123, 1120, 1121), (1123, 1121, 1114), (1123, 1114, 1115), (551, 1122, 550), (550, 1122, 1123), (550, 1123, 547), (547, 1123, 1115), (1117, 625, 1124), (1117, 1124, 1118), (1122, 551, 1125), (1122, 1125, 1119), (1119, 1125, 1126), (1119, 1126, 587), (586, 1119, 587), (713, 580, 1127), (273, 1128, 278), (1129, 713, 1127), (1129, 1127, 1128), (625, 713, 1124), (1124, 713, 1129), (1124, 1129, 1118), (1118, 1129, 1128), (1118, 1128, 273), (663, 587, 1126), (552, 1125, 551), (1130, 663, 1126), (1130, 1126, 1131), (1131, 1126, 1125), (1131, 1125, 552), (650, 663, 1132), (1132, 663, 1130), (1132, 1130, 1131), (544, 1131, 552), (1133, 278, 1128), (1133, 1128, 1134), (1134, 1128, 1127), (1134, 1127, 580), (579, 1134, 580), (1135, 650, 1132), (1135, 1132, 1136), (1136, 1132, 1131), (1136, 1131, 937), (937, 1131, 544), (1134, 579, 725), (1134, 725, 726), (1134, 726, 1137), (1137, 726, 1138), (1138, 726, 727), (1138, 727, 1139), (1139, 727, 478), (1133, 1134, 1137), (1133, 1137, 1140), (1140, 1137, 1138), (1140, 1138, 1139), (1140, 1139, 1141), (278, 1133, 1140), (278, 1140, 289), (289, 1140, 1141), (289, 1141, 286), (938, 1142, 942), (1143, 646, 645), (1143, 645, 1135), (1135, 645, 650), (1142, 1143, 1135), (1142, 1135, 1136), (942, 1142, 934), (934, 1142, 1136), (934, 1136, 935), (935, 1136, 937), (480, 481, 1144), (1144, 481, 1145), (1144, 1145, 1146), (1146, 1145, 1147), (1146, 1147, 285), (1148, 1144, 1149), (1149, 1144, 1146), (1149, 1146, 291), (291, 1146, 285), (1150, 477, 1148), (1150, 1148, 1151), (1151, 1148, 1149), (1151, 1149, 290), (290, 1149, 291), (477, 475, 1148), (1148, 475, 473), (1148, 473, 1144), (1144, 473, 471), (1144, 471, 480), (478, 477, 1139), (1139, 477, 1150), (1139, 1150, 1141), (1141, 1150, 1151), (1141, 1151, 286), (286, 1151, 290), (669, 1152, 1153), (669, 1153, 597), (1154, 1153, 1155), (1155, 1153, 1152), (940, 949, 1155), (1155, 949, 947), (1155, 947, 1154), (1154, 947, 946), (938, 940, 1142), (1142, 940, 1155), (1142, 1155, 1152), (646, 1152, 669), (1143, 1142, 1152), (1143, 1152, 646), (1145, 481, 732), (1145, 732, 731), (1145, 731, 1156), (1156, 731, 1157), (1157, 731, 733), (1157, 733, 590), (1147, 1145, 1156), (1147, 1156, 1158), (1158, 1156, 1157), (1158, 1157, 1159), (285, 1147, 284), (284, 1147, 1158), (284, 1158, 281), (281, 1158, 1159), (281, 1159, 275), (595, 597, 1153), (757, 1154, 946), (1160, 275, 1159), (1160, 1159, 1157), (589, 1157, 590), (1161, 1160, 1157), (1161, 1157, 589), (275, 1162, 276), (740, 746, 1161), (1161, 746, 1163), (1161, 1163, 1160), (1160, 1163, 1162), (1160, 1162, 275), (589, 740, 1161), (1164, 595, 1153), (1164, 1153, 1165), (1165, 1153, 1154), (1165, 1154, 755), (755, 1154, 757), (958, 276, 1166), (1166, 276, 1162), (1166, 1162, 1167), (1167, 1162, 1163), (1167, 1163, 639), (639, 1163, 746), (657, 658, 1164), (658, 595, 1164), (912, 1165, 755), (1168, 1164, 1165), (1168, 1165, 914), (914, 1165, 912), (1169, 657, 1164), (1169, 1164, 1168), (490, 1168, 914), (641, 1170, 1167), (641, 1167, 643), (1171, 959, 958), (1171, 958, 1166), (1170, 1171, 1166), (1170, 1166, 1167), (643, 1167, 639), (489, 1168, 490), (450, 657, 1172), (1172, 657, 1169), (1172, 1169, 1173), (1173, 1169, 1168), (1173, 1168, 487), (487, 1168, 489), (486, 1173, 487), (1170, 641, 739), (1170, 739, 1174), (1174, 739, 738), (1174, 738, 606), (1174, 606, 1175), (1171, 1170, 1174), (1171, 1174, 1175), (1171, 1175, 1176), (959, 1171, 761), (761, 1171, 1176), (1177, 447, 451), (1178, 1179, 1180), (1180, 1179, 1181), (1180, 1181, 451), (451, 1181, 1182), (451, 1182, 1177), (1183, 1184, 1185), (1185, 1184, 1186), (1185, 1186, 1180), (1180, 1186, 1187), (1180, 1187, 1178), (1183, 1185, 1188), (1188, 1185, 491), (1188, 491, 441), (451, 450, 1180), (1180, 450, 1172), (1180, 1172, 1185), (1185, 1172, 1173), (1185, 1173, 491), (491, 1173, 486), (606, 604, 1175), (1189, 1190, 1191), (1189, 1191, 440), (440, 1191, 1192), (440, 1192, 441), (1193, 1194, 1195), (1195, 1194, 1196), (1195, 1196, 1189), (1189, 1196, 1197), (1189, 1197, 1190), (447, 1198, 446), (446, 1198, 1199), (446, 1199, 1195), (1195, 1199, 1200), (1195, 1200, 1193), (445, 446, 1201), (1201, 446, 1195), (1201, 1195, 1202), (1202, 1195, 1189), (1202, 1189, 439), (439, 1189, 440), (438, 1202, 439), (747, 445, 1203), (1203, 445, 1201), (1203, 1201, 1204), (1204, 1201, 1202), (1204, 1202, 437), (437, 1202, 438), (761, 1176, 762), (1204, 437, 916), (1204, 916, 915), (1204, 915, 762), (1204, 762, 1176), (1203, 1204, 1175), (1175, 1204, 1176), (747, 1203, 1175), (747, 1175, 753), (753, 1175, 604), (1205, 257, 265), (265, 1206, 1205), (1205, 1206, 1207), (257, 1205, 258), (258, 1205, 1208), (258, 1208, 261), (261, 1208, 1209), (261, 1209, 263), (263, 1209, 1210), (263, 1210, 253), (255, 253, 1211), (1211, 1212, 255), (255, 1212, 267), (267, 1212, 1213), (267, 1213, 1214), (267, 1214, 269), (269, 1214, 1215), (269, 1215, 265), (265, 1215, 1206), (253, 1210, 1216), (253, 1216, 1211), (1211, 1216, 1217), (1211, 1217, 1207), (1207, 1217, 1205), (1218, 1214, 1219), (1219, 1214, 1213), (1219, 1213, 1212), (1219, 1212, 1220), (1220, 1212, 1211), (1220, 1211, 1221), (1221, 1211, 1207), (1221, 1207, 1222), (1222, 1207, 1206), (1222, 1206, 1218), (1218, 1206, 1215), (1218, 1215, 1214), (1221, 1222, 1220), (1222, 1218, 1220), (1218, 1219, 1220), (1223, 1217, 1224), (1224, 1217, 1216), (1224, 1216, 1225), (1225, 1216, 1210), (1225, 1210, 1226), (1226, 1210, 1209), (1226, 1209, 1227), (1227, 1209, 1208), (1227, 1208, 1228), (1228, 1208, 1205), (1228, 1205, 1223), (1223, 1205, 1217), (1226, 1224, 1225), (1226, 1227, 1228), (1228, 1223, 1226), (1223, 1224, 1226), (1229, 233, 249), (243, 240, 1230), (233, 1231, 234), (234, 1231, 1232), (234, 1232, 237), (237, 1232, 1233), (237, 1233, 239), (239, 1233, 1234), (239, 1234, 240), (1230, 1235, 243), (243, 1235, 245), (245, 1235, 1236), (245, 1236, 1237), (245, 1237, 247), (247, 1237, 1238), (247, 1238, 249), (249, 1238, 1239), (249, 1239, 1229), (240, 1234, 1240), (240, 1240, 1230), (1230, 1240, 1241), (1230, 1241, 1229), (1229, 1241, 233), (233, 1241, 1231), (1242, 1241, 1243), (1243, 1241, 1240), (1243, 1240, 1244), (1244, 1240, 1234), (1244, 1234, 1245), (1245, 1234, 1233), (1245, 1233, 1246), (1246, 1233, 1232), (1246, 1232, 1247), (1247, 1232, 1231), (1247, 1231, 1242), (1242, 1231, 1241), (1245, 1243, 1244), (1246, 1247, 1245), (1247, 1242, 1245), (1242, 1243, 1245), (1248, 1237, 1249), (1249, 1237, 1236), (1249, 1236, 1235), (1249, 1235, 1250), (1250, 1235, 1230), (1250, 1230, 1251), (1251, 1230, 1229), (1251, 1229, 1252), (1252, 1229, 1239), (1252, 1239, 1248), (1248, 1239, 1238), (1248, 1238, 1237), (1251, 1252, 1250), (1252, 1248, 1250), (1248, 1249, 1250), (137, 134, 1253), (1254, 143, 137), (137, 1253, 1254), (1255, 141, 1254), (1254, 141, 143), (1253, 134, 195), (195, 1256, 1253), (1257, 114, 1258), (1258, 114, 1259), (1259, 114, 112), (1259, 112, 1260), (1260, 112, 108), (1260, 108, 1261), (1261, 108, 127), (1261, 127, 1262), (1262, 127, 124), (1262, 124, 1263), (1263, 124, 1264), (1264, 124, 122), (1264, 122, 1265), (1265, 122, 119), (1265, 119, 1266), (1266, 119, 117), (1266, 117, 1257), (1257, 117, 114), (1266, 1257, 1258), (1261, 1262, 1263), (1260, 1261, 1266), (1260, 1266, 1259), (1259, 1266, 1258), (1265, 1266, 1261), (1265, 1261, 1264), (1264, 1261, 1263), (1267, 95, 1268), (1268, 95, 1269), (1269, 95, 93), (1269, 93, 1270), (1270, 93, 89), (1270, 89, 1271), (1271, 89, 107), (1271, 107, 1272), (1272, 107, 104), (1272, 104, 1273), (1273, 104, 1274), (1274, 104, 101), (1274, 101, 1275), (1275, 101, 98), (1275, 98, 1276), (1276, 98, 1267), (1267, 98, 95), (1276, 1267, 1268), (1271, 1272, 1273), (1270, 1271, 1276), (1270, 1276, 1269), (1269, 1276, 1268), (1275, 1276, 1271), (1275, 1271, 1274), (1274, 1271, 1273), (488, 913, 524), (524, 913, 754), (524, 754, 525), (756, 526, 754), (754, 526, 525), (936, 543, 1277), (941, 936, 519), (519, 936, 1277), (519, 1277, 520), (939, 941, 519), (519, 523, 939), (944, 945, 523), (523, 945, 948), (523, 948, 939), (523, 522, 944), (944, 522, 943), (943, 522, 526), (943, 526, 756), (1277, 543, 542), (520, 1277, 1278), (521, 520, 518), (1277, 542, 1278), (1278, 542, 554), (1278, 554, 553), (1278, 553, 1279), (1279, 553, 549), (1279, 549, 1280), (1280, 549, 548), (1280, 548, 546), (1280, 546, 1281), (1281, 546, 1282), (1282, 546, 545), (1282, 545, 1108), (1282, 1108, 1283), (520, 1278, 518), (518, 1278, 517), (517, 1278, 1279), (517, 1279, 516), (516, 1279, 1280), (516, 1280, 515), (515, 1280, 514), (514, 1280, 1281), (514, 1281, 513), (513, 1281, 1282), (513, 1282, 512), (512, 1282, 511), (511, 1282, 1283), (511, 1283, 1284), (511, 1284, 506), (1285, 1112, 1283), (1286, 1284, 509), (1108, 1285, 1283), (506, 1284, 1286), (1283, 1112, 88), (1284, 1283, 1287), (509, 1284, 510), (1283, 88, 1287), (1287, 88, 86), (1287, 86, 1288), (1288, 86, 82), (1288, 82, 1289), (1289, 82, 84), (1289, 84, 80), (1289, 80, 1290), (1290, 80, 79), (1290, 79, 1291), (1291, 79, 78), (1291, 78, 77), (1291, 77, 1292), (1284, 1287, 510), (510, 1287, 505), (505, 1287, 1288), (505, 1288, 504), (504, 1288, 1289), (504, 1289, 503), (503, 1289, 502), (502, 1289, 1290), (502, 1290, 501), (501, 1290, 1291), (501, 1291, 500), (500, 1291, 499), (499, 1291, 1292), (499, 1292, 493), (497, 924, 921), (497, 921, 496), (496, 921, 882), (494, 930, 925), (494, 925, 498), (498, 925, 918), (498, 918, 497), (497, 918, 923), (497, 923, 924), (931, 927, 494), (494, 927, 930), (494, 493, 1292), (494, 1292, 931), (931, 1292, 77), (495, 882, 527), (430, 528, 527), (496, 882, 495), (1293, 34, 1294), (1294, 34, 36), (1294, 36, 1295), (1295, 36, 38), (1295, 38, 1296), (1296, 38, 40), (1296, 40, 1297), (1297, 40, 42), (1297, 42, 1298), (1298, 42, 44), (1298, 44, 1299), (1299, 44, 46), (1299, 46, 1300), (1300, 46, 49), (1300, 49, 1301), (1301, 49, 51), (1301, 51, 1302), (1302, 51, 53), (1302, 53, 1303), (1303, 53, 55), (1303, 55, 1304), (1304, 55, 57), (1304, 57, 1305), (1305, 57, 59), (1305, 59, 1306), (1306, 59, 61), (1306, 61, 1307), (1307, 61, 63), (1307, 63, 1308), (1308, 63, 65), (1308, 65, 1309), (1309, 65, 67), (1309, 67, 1310), (1310, 67, 69), (1310, 69, 1311), (1311, 69, 71), (1311, 71, 1312), (1312, 71, 73), (1312, 73, 1313), (1313, 73, 22), (1313, 22, 1314), (1314, 22, 24), (1314, 24, 1315), (1315, 24, 26), (1315, 26, 1316), (1316, 26, 28), (1316, 28, 1317), (1317, 28, 30), (1317, 30, 1318), (1318, 30, 32), (1318, 32, 1293), (1293, 32, 34), (1304, 1316, 1303), (1303, 1316, 1317), (1306, 1310, 1305), (1305, 1310, 1304), (1317, 1318, 1303), (1303, 1318, 1293), (1303, 1293, 1294), (1297, 1298, 1303), (1303, 1298, 1299), (1299, 1300, 1303), (1303, 1300, 1301), (1303, 1301, 1302), (1306, 1307, 1310), (1310, 1307, 1308), (1310, 1308, 1309), (1294, 1295, 1303), (1303, 1295, 1296), (1303, 1296, 1297), (1310, 1311, 1304), (1304, 1311, 1312), (1304, 1312, 1313), (1313, 1314, 1304), (1304, 1314, 1315), (1304, 1315, 1316), (195, 196, 1319), (1319, 196, 197), (1319, 197, 1320), (197, 199, 1320), (1320, 199, 200), (1320, 200, 1321), (200, 202, 1321), (1321, 202, 203), (1321, 203, 1322), (203, 205, 1322), (1322, 205, 206), (1322, 206, 1323), (1323, 206, 208), (1324, 1325, 1326), (208, 209, 1323), (1323, 209, 211), (1323, 211, 1326), (1326, 211, 212), (1326, 212, 1324), (220, 1327, 1328), (1324, 215, 1325), (1325, 215, 217), (1325, 217, 1328), (1328, 217, 218), (1328, 218, 220), (226, 1329, 1330), (220, 221, 1327), (1327, 221, 223), (1327, 223, 1330), (1330, 223, 224), (1330, 224, 226), (192, 1331, 1332), (226, 227, 1329), (1329, 227, 229), (1329, 229, 1332), (1332, 229, 230), (1332, 230, 192), (192, 194, 1331), (1331, 194, 187), (1331, 187, 1333), (187, 191, 1333), (1333, 191, 181), (1333, 181, 1334), (181, 185, 1334), (1334, 185, 178), (1334, 178, 1335), (178, 168, 1335), (1335, 168, 1336), (168, 170, 1336), (1336, 170, 176), (1336, 176, 1337), (176, 174, 1337), (1337, 174, 173), (1337, 173, 1338), (173, 172, 1338), (1338, 172, 171), (1338, 171, 1339), (171, 166, 1339), (1339, 166, 1340), (1339, 1340, 1341), (1340, 163, 1341), (1341, 163, 162), (1341, 162, 1342), (162, 155, 1342), (1342, 155, 1343), (155, 156, 1343), (1343, 156, 158), (1343, 158, 1344), (158, 147, 1344), (1344, 147, 1345), (147, 148, 1345), (1345, 148, 138), (1326, 1325, 1256), (1341, 1342, 1255), (1255, 1342, 1343), (1255, 1343, 1344), (1335, 1336, 1256), (1344, 1345, 1255), (1255, 1345, 138), (1255, 138, 141), (1325, 1328, 1256), (1256, 1328, 1327), (1256, 1327, 1330), (195, 1319, 1256), (1256, 1319, 1320), (1256, 1320, 1321), (1321, 1322, 1256), (1256, 1322, 1323), (1256, 1323, 1326), (1336, 1337, 1256), (1256, 1337, 1338), (1256, 1338, 1255), (1255, 1338, 1339), (1255, 1339, 1341), (1330, 1329, 1256), (1256, 1329, 1332), (1256, 1332, 1331), (1331, 1333, 1256), (1256, 1333, 1334), (1256, 1334, 1335), (1253, 1256, 1254), (1254, 1256, 1255), (1346, 1347, 1348), (1349, 1350, 1351), (1351, 1350, 1352), (1353, 1346, 1354), (1354, 1346, 1348), (1354, 1348, 1355), (1355, 1348, 1356), (1349, 1351, 1348), (1348, 1351, 1357), (1348, 1357, 1358), (1356, 1348, 1359), (1359, 1348, 1360), (1359, 1360, 1361), (1358, 1362, 1348), (1348, 1362, 1363), (1348, 1363, 1360), (1352, 1364, 1351), (1351, 1364, 1365), (1351, 1365, 1366), (1366, 1365, 1367), (1366, 1367, 1368), (1368, 1367, 1369), (1368, 1369, 1370), (1370, 1369, 1371), (1370, 1371, 1372), (1372, 1371, 1373), (1372, 1373, 1374), (1374, 1373, 1375), (1374, 1375, 1376), (1376, 1375, 1377), (1376, 1377, 1378), (1378, 1377, 1379), (1378, 1379, 1380), (1380, 1379, 1381), (1380, 1381, 1382), (1382, 1381, 1383), (1382, 1383, 1384), (1361, 1385, 1359), (1359, 1385, 1386), (1359, 1386, 1387), (1387, 1386, 1388), (1387, 1388, 1389), (1389, 1388, 1390), (1389, 1390, 1391), (1391, 1390, 1392), (1391, 1392, 1393), (1393, 1392, 1394), (1393, 1394, 1395), (1395, 1394, 1396), (1395, 1396, 1397), (1397, 1396, 1398), (1383, 1399, 1384), (1384, 1399, 1400), (1384, 1400, 1401), (1401, 1400, 1402), (1401, 1402, 1403), (1403, 1402, 1404), (1403, 1404, 1405), (1405, 1404, 1406), (1405, 1406, 1407), (1407, 1406, 1408), (1407, 1408, 1409), (1409, 1408, 1410), (1409, 1410, 1411), (1411, 1410, 1412), (1411, 1412, 1413), (1413, 1412, 1414), (1413, 1414, 1415), (1415, 1414, 1416), (1415, 1416, 1417), (1417, 1416, 1418), (1417, 1418, 1419), (1419, 1418, 1420), (1419, 1420, 1421), (1421, 1420, 1422), (1421, 1422, 1398), (1398, 1422, 1423), (1398, 1423, 1397), (1350, 1424, 1425), (1350, 1425, 1352), (1352, 1425, 1426), (1352, 1426, 1364), (1364, 1426, 1427), (1364, 1427, 1365), (1365, 1427, 1428), (1365, 1428, 1367), (1367, 1428, 1429), (1367, 1429, 1369), (1369, 1429, 1430), (1369, 1430, 1371), (1371, 1430, 1431), (1371, 1431, 1373), (1373, 1431, 1432), (1373, 1432, 1375), (1375, 1432, 1433), (1375, 1433, 1377), (1377, 1433, 1434), (1377, 1434, 1379), (1379, 1434, 1435), (1379, 1435, 1381), (1381, 1435, 1436), (1381, 1436, 1383), (1383, 1436, 1437), (1383, 1437, 1399), (1399, 1437, 1438), (1399, 1438, 1400), (1400, 1438, 1439), (1400, 1439, 1402), (1402, 1439, 1440), (1402, 1440, 1404), (1404, 1440, 1441), (1404, 1441, 1406), (1406, 1441, 1442), (1406, 1442, 1408), (1408, 1442, 1443), (1408, 1443, 1410), (1410, 1443, 1444), (1410, 1444, 1412), (1412, 1444, 1445), (1412, 1445, 1414), (1414, 1445, 1446), (1414, 1446, 1416), (1416, 1446, 1447), (1416, 1447, 1418), (1418, 1447, 1448), (1418, 1448, 1420), (1420, 1448, 1449), (1420, 1449, 1422), (1422, 1449, 1450), (1422, 1450, 1423), (1423, 1450, 1451), (1423, 1451, 1397), (1397, 1451, 1452), (1397, 1452, 1395), (1395, 1452, 1453), (1395, 1453, 1393), (1393, 1453, 1454), (1393, 1454, 1391), (1391, 1454, 1455), (1391, 1455, 1389), (1389, 1455, 1456), (1389, 1456, 1387), (1387, 1456, 1457), (1387, 1457, 1359), (1359, 1457, 1458), (1359, 1458, 1356), (1356, 1458, 1459), (1356, 1459, 1355), (1355, 1459, 1460), (1355, 1460, 1354), (1354, 1460, 1461), (1354, 1461, 1353), (1353, 1461, 1462), (1353, 1462, 1346), (1346, 1462, 1463), (1346, 1463, 1347), (1463, 1464, 1347), (1347, 1464, 1348), (1464, 1465, 1348), (1348, 1465, 1349), (1465, 1424, 1349), (1349, 1424, 1350), (1425, 1424, 1465), (1451, 1450, 1464), (1463, 1462, 1453), (1453, 1462, 1461), (1431, 1427, 1432), (1432, 1427, 1426), (1432, 1426, 1425), (1431, 1430, 1427), (1427, 1430, 1429), (1427, 1429, 1428), (1464, 1435, 1465), (1465, 1435, 1434), (1465, 1434, 1425), (1425, 1434, 1433), (1425, 1433, 1432), (1461, 1460, 1453), (1453, 1460, 1459), (1453, 1459, 1458), (1458, 1457, 1453), (1453, 1457, 1456), (1453, 1456, 1454), (1454, 1456, 1455), (1463, 1453, 1464), (1464, 1453, 1452), (1464, 1452, 1451), (1450, 1449, 1464), (1464, 1449, 1448), (1464, 1448, 1447), (1447, 1446, 1464), (1464, 1446, 1445), (1464, 1445, 1444), (1444, 1443, 1464), (1464, 1443, 1442), (1464, 1442, 1441), (1441, 1440, 1464), (1464, 1440, 1439), (1464, 1439, 1438), (1438, 1437, 1464), (1464, 1437, 1436), (1464, 1436, 1435), (1466, 1388, 1467), (1467, 1388, 1386), (1467, 1386, 1468), (1468, 1386, 1385), (1468, 1385, 1469), (1469, 1385, 1361), (1469, 1361, 1470), (1470, 1361, 1360), (1470, 1360, 1471), (1471, 1360, 1363), (1471, 1363, 1472), (1472, 1363, 1362), (1472, 1362, 1473), (1473, 1362, 1358), (1473, 1358, 1474), (1474, 1358, 1357), (1474, 1357, 1475), (1475, 1357, 1351), (1475, 1351, 1476), (1476, 1351, 1366), (1476, 1366, 1477), (1477, 1366, 1368), (1477, 1368, 1478), (1478, 1368, 1370), (1478, 1370, 1479), (1479, 1370, 1372), (1479, 1372, 1480), (1480, 1372, 1374), (1480, 1374, 1481), (1481, 1374, 1376), (1481, 1376, 1482), (1482, 1376, 1378), (1482, 1378, 1483), (1483, 1378, 1380), (1483, 1380, 1484), (1484, 1380, 1485), (1484, 1485, 1486), (1486, 1485, 1384), (1486, 1384, 1487), (1487, 1384, 1401), (1487, 1401, 1488), (1488, 1401, 1403), (1488, 1403, 1489), (1489, 1403, 1405), (1489, 1405, 1490), (1490, 1405, 1407), (1490, 1407, 1491), (1491, 1407, 1409), (1491, 1409, 1492), (1492, 1409, 1411), (1492, 1411, 1493), (1493, 1411, 1413), (1493, 1413, 1494), (1494, 1413, 1415), (1494, 1415, 1495), (1495, 1415, 1417), (1495, 1417, 1496), (1496, 1417, 1419), (1496, 1419, 1497), (1497, 1419, 1421), (1497, 1421, 1498), (1498, 1421, 1398), (1498, 1398, 1499), (1499, 1398, 1396), (1499, 1396, 1500), (1500, 1396, 1394), (1500, 1394, 1501), (1501, 1394, 1392), (1501, 1392, 1502), (1502, 1392, 1390), (1502, 1390, 1466), (1466, 1390, 1388), (1481, 1482, 1499), (1481, 1499, 1480), (1480, 1499, 1500), (1480, 1500, 1501), (1501, 1502, 1480), (1480, 1502, 1466), (1480, 1466, 1467), (1470, 1471, 1480), (1480, 1471, 1472), (1480, 1472, 1473), (1482, 1483, 1499), (1499, 1483, 1484), (1499, 1484, 1486), (1486, 1487, 1499), (1499, 1487, 1488), (1499, 1488, 1489), (1489, 1490, 1499), (1499, 1490, 1491), (1499, 1491, 1492), (1467, 1468, 1480), (1480, 1468, 1469), (1480, 1469, 1470), (1492, 1493, 1499), (1499, 1493, 1494), (1499, 1494, 1495), (1473, 1474, 1480), (1480, 1474, 1475), (1480, 1475, 1476), (1476, 1477, 1480), (1480, 1477, 1478), (1480, 1478, 1479), (1495, 1496, 1499), (1499, 1496, 1497), (1499, 1497, 1498)])
me_link_1.update()

# ---- objects
ob_link_1 = bpy.data.objects.new('link_1', me_link_1)

# ---- transforms, parenting, visibility, modifiers, constraints
ob_link_1.location = (0.0, 0.0, 0.0)

# ---- collection membership
col_collection.objects.link(ob_link_1)

# ---- scene / render settings (as saved in the file)
scene.frame_start = 1; scene.frame_end = 250; scene.frame_set(1)
scene.render.engine = 'BLENDER_EEVEE_NEXT'
scene.cycles.sampling_pattern = 'TABULATED_SOBOL'
scene.cycles.use_light_tree = False
scene.view_settings.view_transform = 'Filmic'
bpy.context.view_layer.update()

# ---- added for rendering (the .blend has no active camera and no usable light): camera, sun
cam_auto = bpy.data.cameras.new('AutoCamera')
cam_auto.lens = 50.0
cam_auto.sensor_width = 36.0
cam_auto.clip_end = 1000.0
ob_auto_camera = bpy.data.objects.new('AutoCamera', cam_auto)
scene.collection.objects.link(ob_auto_camera)
ob_auto_camera.location = (0.33681, -0.404172, 0.233448)
ob_auto_camera.rotation_euler = (1.09748, -7.21219e-08, 0.694738)
scene.camera = ob_auto_camera
light_auto_sun = bpy.data.lights.new('AutoSun', 'SUN')
light_auto_sun.energy = 3.0
light_auto_sun.angle = 0.0523599
ob_auto_sun = bpy.data.objects.new('AutoSun', light_auto_sun)
scene.collection.objects.link(ob_auto_sun)
ob_auto_sun.rotation_euler = (0.872665, 0.174533, 0.523599)
bpy.context.view_layer.update()

